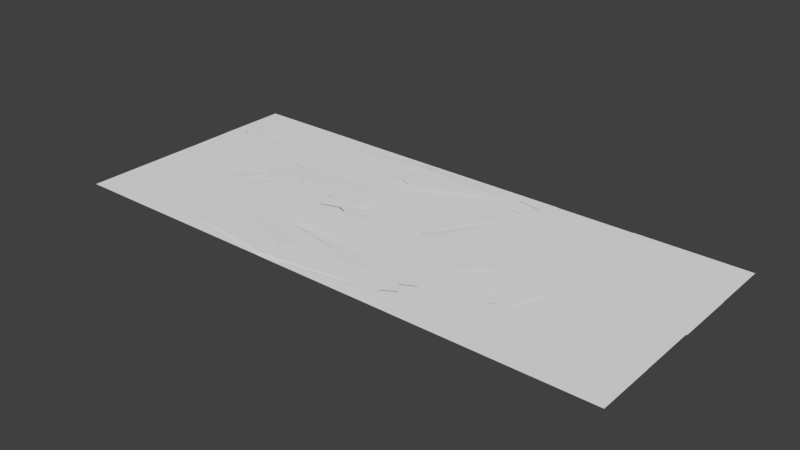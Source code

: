 # Source: humankey_2_pieces.blend  (saved by Blender 2.64.0; exported with 4.5.12 LTS)
import bpy
from mathutils import Matrix  # noqa: F401  (used for matrix-valued properties, if any)

bpy.ops.wm.read_factory_settings(use_empty=True)
scene = bpy.context.scene
scene.name = 'Scene'

# ---- collections
col_collection_1 = bpy.data.collections.new('Collection 1'); scene.collection.children.link(col_collection_1)

# ---- world
world_world = bpy.data.worlds.new('World'); scene.world = world_world
world_world.color = (0.05088, 0.05088, 0.05088)
world_world.use_sun_shadow = False
world_world.sun_shadow_jitter_overblur = 0.0
world_world.cycles.sampling_method = 'MANUAL'
world_world.cycles.sample_map_resolution = 256

# ---- meshes
me_plane_007 = bpy.data.meshes.new('Plane.007')
me_plane_007.from_pydata([(-0.1222, -1.275, -0.009349), (-0.1076, -1.497, -0.009349), (-0.01031, -0.9232, -0.009349), (0.435, -0.3479, -0.006673), (0.2458, -0.5278, -0.00935), (0.05563, -1.531, -0.009349), (0.1949, -1.663, -0.009349), (0.1797, -1.854, -0.009349), (0.1569, -1.589, -0.009349), (-0.01751, -1.523, -0.009349), (0.1106, -1.555, -0.009349), (-0.1281, -1.382, -0.009349), (-0.09005, -1.105, -0.009349), (0.08949, -0.7517, -0.009349), (0.2145, -1.754, -0.009349), (0.1324, -1.954, -0.009349), (0.05909, -2.055, -0.009349), (-0.01595, -2.116, -0.009349), (-0.09133, -2.139, -0.009349), (-0.1634, -2.107, -0.009349), (-0.2027, -2.033, -0.009349), (-0.2376, -1.952, -0.009349), (-0.2501, -1.889, -0.009349), (-0.3071, -1.85, -0.009349), (-0.3921, -1.855, -0.009349), (-0.477, -1.917, -0.009349), (-0.7655, -2.415, -0.009349), (-0.9414, -2.992, -0.01165), (-0.8709, -2.689, -0.009349), (-0.6398, -2.152, -0.009349), (-0.5926, 1.543, 0.005935), (-0.8614, 1.971, 0.005935), (-0.768, 1.753, 0.005935), (-0.9227, 2.33, -0.004015), (-0.4276, 1.43, 0.005935), (-0.3314, 1.441, 0.005935), (-0.2781, 1.506, 0.005935), (-0.2209, 1.654, 0.005935), (-0.1428, 1.709, 0.005935), (-0.04786, 1.642, 0.005935), (0.02523, 1.511, 0.005935), (0.06732, 1.32, 0.005935), (-0.009186, 1.179, 0.005935), (-0.1292, 1.158, 0.005935), (-0.2324, 1.152, 0.005935), (-0.2996, 1.096, 0.005935), (-0.3014, 0.9578, 0.005935), (-0.1941, 0.8425, 0.005935), (-0.07089, 0.804, 0.005935), (0.02062, 0.8793, 0.005935), (0.1526, 0.8915, 0.005935), (0.2687, 0.8024, 0.005935), (0.3332, 0.6679, 0.005935), (0.3185, 0.5222, 0.005935), (0.2398, 0.4683, 0.005935), (0.1321, 0.496, 0.005935), (-0.007643, 0.5046, 0.005935), (0.1459, 0.3446, 0.005935), (0.287, 0.1065, 0.005935), (0.3714, -0.08221, 0.005935), (0.07793, 0.435, 0.005935), (0.2227, 0.2272, 0.005935), (0.3315, 0.01563, 0.005935), (0.411, -0.207, 0.005935), (0.06434, 0.5129, 0.005935), (0.1813, 0.4725, 0.005935), (0.2895, 0.4903, 0.005935), (0.344, 0.5911, 0.005935), (0.3067, 0.7357, 0.005935), (0.215, 0.8519, 0.005935), (0.08665, 0.8949, 0.005935), (-0.02068, 0.8341, 0.005935), (-0.1337, 0.8134, 0.005935), (-0.252, 0.8883, 0.005935), (-0.3116, 1.033, 0.005935), (-0.2672, 1.133, 0.005935), (-0.1775, 1.166, 0.005935), (-0.06727, 1.156, 0.005935), (0.03957, 1.244, 0.005935), (0.05725, 1.413, 0.005935), (-0.005758, 1.579, 0.005935), (-0.09227, 1.688, 0.005935), (-0.1986, 1.702, 0.005935), (-0.1692, 1.711, 0.005935), (-0.2155, 1.681, 0.005935), (-0.2416, 1.577, 0.005935), (-0.2273, 1.615, 0.005935), (-0.3009, 1.47, 0.005935), (-0.3809, 1.421, 0.005935), (-0.5175, 1.477, 0.005935), (-0.6896, 1.636, 0.005935), (-0.8203, 1.857, 0.005935), (-0.9036, 2.151, 0.005934), (1.651, -3.003, -0.01123), (0.5297, -3.003, -0.01123), (0.6917, -3.399, -0.008488), (1.088, -3.563, -0.008488), (1.484, -3.399, -0.008488), (2.509, 2.329, -0.01396), (2.509, -3.002, -0.01396), (0.3348, -0.4334, -0.008011)], [], [(4, 13, 2, 12, 0, 11, 1, 9, 5, 10, 8, 6, 14, 7, 15, 16, 17, 18, 19, 20, 21, 22, 23, 24, 25, 29, 26, 28, 27, 94, 95, 96, 97, 93, 99, 98, 33, 92, 31, 91, 32, 90, 30, 89, 34, 88, 35, 87, 36, 85, 86, 37, 84, 82, 83, 38, 81, 39, 80, 40, 79, 41, 78, 42, 77, 43, 76, 44, 75, 45, 74, 46, 73, 47, 72, 48, 71, 49, 70, 50, 69, 51, 68, 52, 67, 53, 66, 54, 65, 55, 64, 56, 60, 57, 61, 58, 62, 59, 63, 3, 100)])
_uv = me_plane_007.uv_layers.new(name='UVMap')
_uv.uv.foreach_set('vector', [0.8927, 0.8011, 0.8843, 0.7875, 0.8778, 0.7788, 0.871, 0.7718, 0.8646, 0.769, 0.8606, 0.7685, 0.8563, 0.7702, 0.8553, 0.7781, 0.855, 0.7844, 0.8541, 0.7892, 0.8528, 0.7932, 0.8501, 0.7965, 0.8467, 0.7982, 0.8429, 0.7954, 0.8393, 0.7914, 0.8355, 0.7852, 0.8332, 0.7788, 0.8324, 0.7724, 0.8335, 0.7662, 0.8363, 0.7628, 0.8393, 0.7599, 0.8417, 0.7589, 0.8431, 0.7541, 0.843, 0.7468, 0.8407, 0.7392, 0.8319, 0.7248, 0.8221, 0.7137, 0.8118, 0.7045, 0.8005, 0.6982, 0.8, 0.8267, 0.7851, 0.8407, 0.7789, 0.875, 0.785, 0.9095, 0.7998, 0.9241, 0.7998, 0.9984, 0.9998, 0.9986, 0.9999, 0.6996, 0.9931, 0.7012, 0.9864, 0.7049, 0.9821, 0.7085, 0.9782, 0.713, 0.9738, 0.7198, 0.9703, 0.7283, 0.9678, 0.7348, 0.9661, 0.7426, 0.9658, 0.7467, 0.9665, 0.751, 0.9676, 0.7537, 0.969, 0.7557, 0.9716, 0.7589, 0.973, 0.7601, 0.9745, 0.7607, 0.9755, 0.7612, 0.9763, 0.7626, 0.9766, 0.7652, 0.9765, 0.7675, 0.9758, 0.7719, 0.974, 0.7757, 0.9717, 0.7794, 0.9691, 0.7821, 0.9654, 0.7849, 0.9619, 0.7857, 0.9591, 0.7833, 0.9567, 0.7791, 0.9558, 0.7741, 0.9559, 0.7688, 0.9562, 0.7647, 0.9557, 0.7599, 0.955, 0.7568, 0.9536, 0.754, 0.9512, 0.7529, 0.9484, 0.7538, 0.9458, 0.758, 0.9441, 0.763, 0.943, 0.7683, 0.9426, 0.7737, 0.9437, 0.7781, 0.9454, 0.7817, 0.946, 0.7874, 0.9459, 0.7932, 0.9444, 0.7986, 0.9426, 0.8033, 0.94, 0.8066, 0.9375, 0.8089, 0.9346, 0.8098, 0.932, 0.8076, 0.9308, 0.8051, 0.93, 0.8008, 0.9302, 0.7957, 0.931, 0.7914, 0.9317, 0.7854, 0.9314, 0.7793, 0.9288, 0.7867, 0.9254, 0.7926, 0.921, 0.7993, 0.9165, 0.8048, 0.913, 0.8087, 0.9094, 0.8122, 0.9047, 0.8156, 0.8994, 0.8176, 0.8962, 0.8089])
me_plane_007.use_remesh_preserve_volume = False
me_plane_007.use_remesh_preserve_attributes = False
me_plane_007.use_mirror_vertex_groups = False
me_plane_007.update()
me_plane_008 = bpy.data.meshes.new('Plane.008')
me_plane_008.from_pydata([(-0.4502, -2.09, 0.01234), (-0.6295, -2.526, 0.01234), (1.261, -2.174, 0.01234), (-0.3999, -3.445, 0.01234), (1.367, -2.572, 0.01234), (0.9348, -3.645, 0.01234), (-0.9839, -1.458, -0.007588), (1.72, -2.198, -0.007556), (-0.9709, -0.8234, -0.007557), (-1.254, 1.842, -0.007557), (-1.024, 0.5511, -0.007557), (-1.099, -2.056, -0.007556), (1.726, 3.134, -0.007558), (0.7003, 2.737, -0.002082), (0.3043, 2.573, -0.002082), (-0.09172, 2.737, -0.002082), (-0.2538, 3.134, -0.00482), (0.8674, 3.134, -0.00482), (-1.725, 3.144, -0.005242)], [], [(14, 15, 16, 18, 9, 10, 8, 6, 11, 0, 1, 3, 5, 4, 2, 7, 12, 17, 13)])
_uv = me_plane_008.uv_layers.new(name='UVMap')
_uv.uv.foreach_set('vector', [0.7789, 0.875, 0.7851, 0.8407, 0.8, 0.8267, 0.8005, 0.6982, 0.7516, 0.7392, 0.7031, 0.7592, 0.6516, 0.7638, 0.6278, 0.7627, 0.6054, 0.7527, 0.6039, 0.8091, 0.5877, 0.7934, 0.5533, 0.8134, 0.5458, 0.9297, 0.5861, 0.9672, 0.601, 0.958, 0.6001, 0.998, 0.7998, 0.9984, 0.7998, 0.9241, 0.785, 0.9095])
me_plane_008.use_remesh_preserve_volume = False
me_plane_008.use_remesh_preserve_attributes = False
me_plane_008.use_mirror_vertex_groups = False
me_plane_008.update()
me_plane_009 = bpy.data.meshes.new('Plane.009')
me_plane_009.from_pydata([(1.748, -4.175, -0.007119), (-1.13, -2.613, 0.000117), (-1.077, 2.865, -0.00712), (1.742, 2.723, -0.00712), (0.9567, 1.277, 0.01278), (1.389, 2.35, 0.01278), (-0.378, 1.476, 0.01278), (1.283, 2.747, 0.01278), (-0.6076, 2.396, 0.01278), (-0.4283, 2.832, 0.01278), (-1.491, 0.1631, -0.007121), (-1.429, -1.147, -0.007121), (-1.366, 1.533, -0.00712), (-1.271, 2.161, -0.007151), (1.177, -2.538, -0.005384), (0.3382, -2.085, -0.005384), (0.186, -3.324, -0.005384), (-0.6588, -2.868, -0.005384), (1.018, -3.773, -0.005384)], [], [(10, 11, 1, 17, 15, 16, 14, 18, 0, 3, 7, 5, 4, 6, 8, 9, 2, 13, 12)])
_uv = me_plane_009.uv_layers.new(name='UVMap')
_uv.uv.foreach_set('vector', [0.504, 0.7165, 0.4549, 0.7218, 0.3999, 0.7479, 0.3904, 0.789, 0.4198, 0.8759, 0.3733, 0.8626, 0.4028, 0.949, 0.3565, 0.9352, 0.3414, 0.9988, 0.6001, 0.998, 0.601, 0.958, 0.5861, 0.9672, 0.5458, 0.9297, 0.5533, 0.8134, 0.5877, 0.7934, 0.6039, 0.8091, 0.6054, 0.7527, 0.579, 0.7356, 0.5554, 0.7273])
me_plane_009.use_remesh_preserve_volume = False
me_plane_009.use_remesh_preserve_attributes = False
me_plane_009.use_mirror_vertex_groups = False
me_plane_009.update()
me_plane_010 = bpy.data.meshes.new('Plane.010')
me_plane_010.from_pydata([(0.2097, -0.8928, 0.001303), (0.03809, -0.916, 0.001303), (-0.7692, -1.465, 0.001303), (-0.3862, -1.464, 0.001303), (-0.1305, -1.374, 0.001303), (-0.08697, -1.093, 0.001303), (-0.05829, -1.217, 0.001303), (-0.07806, -1.038, 0.001303), (0.1343, -0.8918, 0.001303), (-0.03149, -0.9729, 0.001303), (-0.08313, -1.151, 0.001303), (-0.9749, -1.42, 0.001303), (-0.5775, -1.475, 0.001303), (-0.06977, -1.302, 0.001303), (-0.2253, -1.417, 0.001303), (-1.26, 3.98, 0.003925), (-1.28, -1.342, 0.001492), (1.618, 2.418, -0.003311), (1.611, -1.359, -0.0009944), (0.2416, -0.9076, 0.001303), (0.2896, -0.9409, 0.001303), (0.3192, -0.9918, 0.001303), (0.3421, -1.065, 0.001303), (0.3417, -1.136, 0.001303), (0.3376, -1.195, 0.001303), (0.3418, -1.263, 0.001303), (0.3633, -1.317, 0.001303), (0.4011, -1.39, 0.001303), (0.4862, -1.438, 0.001303), (1.039, -1.468, 0.001303), (1.321, -1.438, 0.001303), (0.7572, -1.476, 0.001303), (1.046, 4.055, -0.001576), (0.2081, 4.508, -0.001576), (0.05591, 3.269, -0.001576), (-0.7889, 3.725, -0.001576), (0.8877, 2.82, -0.001576), (-0.5339, 1.952, -0.003303), (-0.5339, 0.7232, -0.003303), (-0.9466, 2.658, -0.003302), (-0.9466, 0.01764, -0.003303), (0.1036, 1.338, -0.003303), (-1.151, -0.6425, -0.003303), (-1.151, 3.318, -0.003302), (-0.2152, 1.598, -0.003303), (-0.2152, 1.078, -0.003303)], [], [(17, 36, 32, 34, 33, 35, 15, 43, 39, 37, 44, 41, 45, 38, 40, 42, 16, 11, 2, 12, 3, 14, 4, 13, 6, 10, 5, 7, 9, 1, 8, 0, 19, 20, 21, 22, 23, 24, 25, 26, 27, 28, 31, 29, 30, 18)])
_uv = me_plane_010.uv_layers.new(name='UVMap')
_uv.uv.foreach_set('vector', [0.3414, 0.9988, 0.3565, 0.9352, 0.4028, 0.949, 0.3733, 0.8626, 0.4198, 0.8759, 0.3904, 0.789, 0.3999, 0.7479, 0.3751, 0.7575, 0.3504, 0.7753, 0.3239, 0.8113, 0.3106, 0.839, 0.3008, 0.8668, 0.2911, 0.839, 0.2778, 0.8113, 0.2513, 0.7753, 0.2265, 0.7575, 0.2003, 0.7462, 0.1974, 0.7728, 0.1957, 0.7908, 0.1953, 0.8075, 0.1957, 0.8241, 0.1975, 0.8382, 0.1991, 0.8464, 0.2018, 0.8517, 0.205, 0.8527, 0.2075, 0.8506, 0.2096, 0.8502, 0.2117, 0.851, 0.2141, 0.8551, 0.2163, 0.8611, 0.2172, 0.8695, 0.2172, 0.8761, 0.2166, 0.8789, 0.2154, 0.8831, 0.2134, 0.8856, 0.2107, 0.8876, 0.208, 0.8876, 0.2058, 0.8872, 0.2033, 0.8876, 0.2013, 0.8895, 0.1985, 0.8928, 0.1967, 0.9002, 0.1953, 0.9238, 0.1956, 0.9484, 0.1967, 0.973, 0.1997, 0.9983])
me_plane_010.use_remesh_preserve_volume = False
me_plane_010.use_remesh_preserve_attributes = False
me_plane_010.use_mirror_vertex_groups = False
me_plane_010.update()
me_plane_011 = bpy.data.meshes.new('Plane.011')
me_plane_011.from_pydata([(-0.5721, -2.847, -0.002334), (-1.41, -0.5897, -0.0004312), (-0.6203, -3.585, -0.002969), (-1.363, 0.1492, 0.0002031), (-0.7705, -2.109, -0.0017), (-1.175, -1.351, -0.001066), (-0.6493, -2.478, -0.002017), (-1.319, -0.9683, -0.0007484), (-0.7459, -3.955, -0.003286), (-1.225, 0.5095, 0.0005203), (-0.5481, -3.23, -0.002652), (-1.441, -0.2178, -0.0001141), (-0.9629, -1.74, -0.001383), (1.025, 0.7925, 0.0009144), (1.589, 0.8301, 0.0009144), (1.307, 0.8003, 0.0009144), (0.7559, 0.8311, 0.0009144), (0.6769, 0.8817, 0.0009144), (0.6463, 0.9573, 0.0009144), (0.6289, 1.012, 0.0009144), (0.6269, 1.082, 0.0009144), (0.6293, 1.14, 0.0009144), (0.6247, 1.209, 0.0009144), (0.5951, 1.279, 0.0009144), (0.561, 1.329, 0.0009144), (0.5106, 1.361, 0.0009144), (0.4779, 1.376, 0.0009144), (0.3061, 1.352, 0.0009144), (-0.5012, 0.8033, 0.0009144), (-0.1182, 0.8043, 0.0009144), (0.1375, 0.8938, 0.0009144), (0.181, 1.175, 0.0009144), (0.2097, 1.051, 0.0009144), (0.1899, 1.23, 0.0009144), (0.4023, 1.377, 0.0009144), (0.2365, 1.295, 0.0009144), (0.1849, 1.118, 0.0009144), (-0.7069, 0.8484, 0.0009144), (-0.3095, 0.793, 0.0009144), (0.1982, 0.966, 0.0009144), (0.04268, 0.8518, 0.0009144), (-1.012, 0.9266, 0.001103), (-0.9475, -4.412, -0.00365), (1.879, 0.9096, -0.001383), (1.886, -4.411, -0.003697)], [], [(43, 14, 15, 13, 16, 17, 18, 19, 20, 21, 22, 23, 24, 25, 26, 34, 27, 35, 33, 31, 36, 32, 39, 30, 40, 29, 38, 28, 37, 41, 9, 3, 11, 1, 7, 5, 12, 4, 6, 0, 10, 2, 8, 42, 44)])
_uv = me_plane_011.uv_layers.new(name='UVMap')
_uv.uv.foreach_set('vector', [0.1997, 0.9983, 0.1967, 0.973, 0.1956, 0.9484, 0.1953, 0.9238, 0.1967, 0.9002, 0.1985, 0.8928, 0.2013, 0.8895, 0.2033, 0.8876, 0.2058, 0.8872, 0.208, 0.8876, 0.2107, 0.8876, 0.2134, 0.8856, 0.2154, 0.8831, 0.2166, 0.8789, 0.2172, 0.8761, 0.2172, 0.8695, 0.2163, 0.8611, 0.2141, 0.8551, 0.2117, 0.851, 0.2096, 0.8502, 0.2075, 0.8506, 0.205, 0.8527, 0.2018, 0.8517, 0.1991, 0.8464, 0.1975, 0.8382, 0.1957, 0.8241, 0.1953, 0.8075, 0.1957, 0.7908, 0.1974, 0.7728, 0.2003, 0.7462, 0.1847, 0.7276, 0.1711, 0.7156, 0.1574, 0.7088, 0.1434, 0.7115, 0.1292, 0.7195, 0.1149, 0.732, 0.1003, 0.7505, 0.08642, 0.7672, 0.07258, 0.7778, 0.05873, 0.7845, 0.04435, 0.7866, 0.03101, 0.7803, 0.01713, 0.7693, 0.0, 0.7518, 3.493e-05, 0.9988])
me_plane_011.use_remesh_preserve_volume = False
me_plane_011.use_remesh_preserve_attributes = False
me_plane_011.use_mirror_vertex_groups = False
me_plane_011.update()
me_plane_016 = bpy.data.meshes.new('Plane.016')
me_plane_016.from_pydata([(0.4357, 1.807, 0.006987), (0.4064, 1.797, 0.006987), (0.5127, 1.783, 0.006987), (0.5992, 1.675, 0.006987), (0.6622, 1.509, 0.006987), (0.6445, 1.339, 0.006987), (0.5377, 1.252, 0.006987), (0.4275, 1.261, 0.006987), (0.3378, 1.228, 0.006987), (0.2934, 1.128, 0.006987), (0.353, 0.9837, 0.006987), (0.4713, 0.9087, 0.006987), (0.5843, 0.9295, 0.006987), (0.6916, 0.9903, 0.006987), (0.82, 0.9473, 0.006987), (0.9117, 0.8311, 0.006987), (0.9489, 0.6865, 0.006987), (0.8944, 0.5857, 0.006987), (0.7863, 0.5679, 0.006987), (0.6693, 0.6083, 0.006987), (1.016, -0.1116, 0.006987), (0.9364, 0.111, 0.006987), (0.8277, 0.3226, 0.006987), (0.6829, 0.5303, 0.006987), (0.9764, 0.01318, 0.006987), (0.892, 0.2019, 0.006987), (0.7508, 0.44, 0.006987), (0.5973, 0.6, 0.006987), (0.7371, 0.5914, 0.006987), (0.8448, 0.5637, 0.006987), (0.9234, 0.6176, 0.006987), (0.9382, 0.7633, 0.006987), (0.8736, 0.8978, 0.006987), (0.7576, 0.9869, 0.006987), (0.6256, 0.9747, 0.006987), (0.5341, 0.8994, 0.006987), (0.4108, 0.9379, 0.006987), (0.3036, 1.053, 0.006987), (0.3054, 1.191, 0.006987), (0.3726, 1.247, 0.006987), (0.4758, 1.254, 0.006987), (0.5958, 1.274, 0.006987), (0.6723, 1.415, 0.006987), (0.6302, 1.606, 0.006987), (0.5571, 1.737, 0.006987), (0.4622, 1.804, 0.006987), (0.384, 1.749, 0.006987), (0.3268, 1.602, 0.006987), (0.2736, 1.536, 0.006987), (0.1774, 1.525, 0.006987), (-0.3177, 2.425, -0.002963), (-0.163, 1.849, 0.006987), (-0.2564, 2.066, 0.006987), (0.01238, 1.638, 0.006987), (-0.0348, -2.056, -0.008297), (-0.266, -2.593, -0.008297), (-0.3364, -2.896, -0.0106), (-0.1605, -2.32, -0.008297), (0.128, -1.822, -0.008297), (0.2129, -1.759, -0.008297), (0.2979, -1.755, -0.008297), (0.3549, -1.794, -0.008297), (0.3673, -1.856, -0.008297), (0.4023, -1.937, -0.008297), (0.4416, -2.012, -0.008297), (0.5137, -2.044, -0.008297), (0.589, -2.02, -0.008297), (0.6641, -1.96, -0.008297), (0.7374, -1.858, -0.008297), (0.8195, -1.658, -0.008297), (0.6945, -0.6563, -0.008297), (0.5149, -1.009, -0.008297), (0.4769, -1.287, -0.008297), (0.7156, -1.46, -0.008297), (0.5875, -1.427, -0.008297), (0.7619, -1.494, -0.008297), (0.7847, -1.759, -0.008297), (0.7999, -1.567, -0.008297), (0.6606, -1.436, -0.008297), (0.8508, -0.4324, -0.008298), (1.04, -0.2525, -0.005621), (0.5947, -0.8278, -0.008297), (0.4974, -1.402, -0.008297), (0.4828, -1.18, -0.008297), (-2.617, -2.911, -0.0006449), (0.3895, 1.776, 0.006987), (0.3634, 1.673, 0.006987), (0.3777, 1.71, 0.006987), (0.3041, 1.566, 0.006987), (0.2241, 1.517, 0.006987), (0.0875, 1.572, 0.006987), (-0.08457, 1.732, 0.006987), (-0.2153, 1.952, 0.006987), (-0.2987, 2.246, 0.006986), (-2.613, 2.425, -0.01291), (-3.35, -0.8617, -0.01291), (-3.35, 0.3795, -0.01291), (-2.934, -1.574, -0.01291), (-2.934, 1.092, -0.01291), (-3.994, -0.2411, -0.01291), (-2.727, 1.758, -0.01291), (-2.727, -2.24, -0.01291), (-3.672, -0.5036, -0.01291), (-3.672, 0.02142, -0.01291), (0.9398, -0.338, -0.006959), (-1.762, -2.906, -0.004377), (-0.9066, -2.9, -0.008108), (-2.047, -2.908, -0.003133), (-1.192, -2.902, -0.006864), (-1.762, -2.258, -0.004377), (-2.047, -2.26, -0.003133), (-0.9066, -3.607, -0.008108), (-1.192, -3.609, -0.006864)], [], [(70, 79, 104, 80, 20, 24, 21, 25, 22, 26, 23, 27, 19, 28, 18, 29, 17, 30, 16, 31, 15, 32, 14, 33, 13, 34, 12, 35, 11, 36, 10, 37, 9, 38, 8, 39, 7, 40, 6, 41, 5, 42, 4, 43, 3, 44, 2, 45, 0, 1, 85, 46, 87, 86, 47, 88, 48, 89, 49, 90, 53, 91, 51, 92, 52, 93, 50, 94, 100, 98, 96, 103, 99, 102, 95, 97, 101, 84, 107, 110, 109, 105, 108, 112, 111, 106, 56, 55, 57, 54, 58, 59, 60, 61, 62, 63, 64, 65, 66, 67, 68, 76, 69, 77, 75, 73, 78, 74, 82, 72, 83, 71, 81)])
_uv = me_plane_016.uv_layers.new(name='UVMap')
_uv.uv.foreach_set('vector', [0.8843, 0.7875, 0.8927, 0.8011, 0.8962, 0.8089, 0.8994, 0.8176, 0.9047, 0.8156, 0.9094, 0.8122, 0.913, 0.8087, 0.9165, 0.8048, 0.921, 0.7993, 0.9254, 0.7926, 0.9288, 0.7867, 0.9314, 0.7793, 0.9317, 0.7854, 0.931, 0.7914, 0.9302, 0.7957, 0.93, 0.8008, 0.9308, 0.8051, 0.932, 0.8076, 0.9346, 0.8098, 0.9375, 0.8089, 0.94, 0.8066, 0.9426, 0.8033, 0.9444, 0.7986, 0.9459, 0.7932, 0.946, 0.7874, 0.9454, 0.7817, 0.9437, 0.7781, 0.9426, 0.7737, 0.943, 0.7683, 0.9441, 0.763, 0.9458, 0.758, 0.9484, 0.7538, 0.9512, 0.7529, 0.9536, 0.754, 0.955, 0.7568, 0.9557, 0.7599, 0.9562, 0.7647, 0.9559, 0.7688, 0.9558, 0.7741, 0.9567, 0.7791, 0.9591, 0.7833, 0.9619, 0.7857, 0.9654, 0.7849, 0.9691, 0.7821, 0.9717, 0.7794, 0.974, 0.7757, 0.9758, 0.7719, 0.9765, 0.7675, 0.9766, 0.7652, 0.9763, 0.7626, 0.9755, 0.7612, 0.9745, 0.7607, 0.973, 0.7601, 0.9716, 0.7589, 0.969, 0.7557, 0.9676, 0.7537, 0.9665, 0.751, 0.9658, 0.7467, 0.9661, 0.7426, 0.9678, 0.7348, 0.9703, 0.7283, 0.9738, 0.7198, 0.9782, 0.713, 0.9821, 0.7085, 0.9864, 0.7049, 0.9931, 0.7012, 0.9999, 0.6996, 0.9999, 0.4997, 0.9749, 0.4897, 0.9499, 0.4717, 0.9233, 0.4354, 0.9098, 0.4074, 0.9, 0.3793, 0.8902, 0.4074, 0.8767, 0.4354, 0.85, 0.4716, 0.8251, 0.4896, 0.7999, 0.4992, 0.8, 0.549, 0.8244, 0.549, 0.8244, 0.5739, 0.8001, 0.5739, 0.8002, 0.6236, 0.7737, 0.6236, 0.7738, 0.6485, 0.8003, 0.6485, 0.8005, 0.6982, 0.8118, 0.7045, 0.8221, 0.7137, 0.8319, 0.7248, 0.8407, 0.7392, 0.843, 0.7468, 0.8431, 0.7541, 0.8417, 0.7589, 0.8393, 0.7599, 0.8363, 0.7628, 0.8335, 0.7662, 0.8324, 0.7724, 0.8332, 0.7788, 0.8355, 0.7852, 0.8393, 0.7914, 0.8429, 0.7954, 0.8467, 0.7982, 0.8501, 0.7965, 0.8528, 0.7932, 0.8541, 0.7892, 0.855, 0.7844, 0.8553, 0.7781, 0.8563, 0.7702, 0.8606, 0.7685, 0.8646, 0.769, 0.871, 0.7718, 0.8778, 0.7788])
me_plane_016.use_remesh_preserve_volume = False
me_plane_016.use_remesh_preserve_attributes = False
me_plane_016.use_mirror_vertex_groups = False
me_plane_016.update()
me_plane_015 = bpy.data.meshes.new('Plane.015')
me_plane_015.from_pydata([(1.07, 2.018, -0.01069), (-0.06987, 3.366, -0.00571), (0.2152, 3.368, -0.006954), (0.7854, 2.723, -0.009442), (-0.06987, 2.718, -0.00571), (1.07, 2.725, -0.01069), (0.2152, 2.72, -0.006954), (-0.4521, -3.119, -0.01549), (0.2654, -3.563, -0.01548), (2.382, -1.874, -0.01552), (1.975, -2.888, -0.01552), (1.285, -3.474, -0.0155), (-0.1383, -3.384, -0.01549), (1.623, -3.216, -0.01552), (0.8169, -3.57, -0.01548), (2.395, -1.239, -0.01549), (2.112, 1.427, -0.01549), (2.342, 0.1359, -0.01549), (2.267, -2.472, -0.01549), (1.641, 2.729, -0.01317), (-0.7577, 2.412, 0.00441), (-0.8629, 1.876, 0.004411), (-0.833, 1.42, 0.004411), (-0.6881, 1.027, 0.004411), (-0.5155, 0.8292, 0.004411), (-0.3488, 0.842, 0.004411), (-0.1151, 1.012, 0.004411), (-0.1679, 0.9645, 0.004411), (-0.04255, 1.109, 0.004411), (0.05533, 1.119, 0.004411), (0.0008979, 1.128, 0.004411), (0.1592, 1.02, 0.004411), (0.209, 0.7774, 0.004411), (0.175, 0.4621, 0.004411), (0.01003, 0.207, 0.004411), (-0.2306, 0.1541, 0.004411), (-0.3981, 0.2586, 0.004411), (-0.5677, 0.278, 0.004411), (-0.719, 0.1552, 0.004411), (-0.741, -0.1232, 0.004411), (-0.6133, -0.3379, 0.004411), (-0.4168, -0.3962, 0.004411), (-0.1969, -0.3862, 0.004411), (-0.0275, -0.5583, 0.004411), (0.02457, -0.8171, 0.004411), (-0.03295, -1.077, 0.004411), (-0.2011, -1.194, 0.004411), (-0.3876, -1.135, 0.004411), (-0.541, -0.9758, 0.004411), (-0.5711, -2.401, 0.004412), (-0.5177, -1.983, 0.004411), (-0.5199, -1.558, 0.004411), (-0.5824, -1.111, 0.004411), (-0.6288, -2.622, -0.005538), (-0.5332, -2.171, 0.004412), (-0.5151, -1.802, 0.004411), (-0.5473, -1.309, 0.004411), (-0.6622, -0.931, 0.004411), (-0.4469, -1.058, 0.004411), (-0.298, -1.189, 0.004411), (-0.1292, -1.166, 0.004411), (0.01193, -0.9465, 0.004411), (0.01795, -0.6803, 0.004411), (-0.09469, -0.4449, 0.004411), (-0.3145, -0.3576, 0.004411), (-0.521, -0.4036, 0.004411), (-0.686, -0.2427, 0.004411), (-0.7635, 0.02728, 0.004411), (-0.6492, 0.2455, 0.004411), (-0.4971, 0.28, 0.004411), (-0.3273, 0.2075, 0.004411), (-0.1199, 0.1433, 0.004411), (0.1155, 0.3053, 0.004411), (0.2027, 0.6429, 0.004411), (0.1926, 0.9111, 0.004411), (0.09543, 1.094, 0.004411), (-0.07307, 1.07, 0.004411), (-0.2834, 0.8812, 0.004411), (-0.4209, 0.8202, 0.004411), (-0.5829, 0.8803, 0.004411), (-0.64, 2.714, -0.003223), (-0.8631, 1.67, 0.004411), (-0.8359, 2.091, 0.004411), (-0.7544, 1.193, 0.004411), (0.7854, 2.017, -0.009442)], [], [(81, 22, 83, 23, 79, 24, 78, 25, 77, 27, 26, 76, 28, 30, 29, 75, 31, 74, 32, 73, 33, 72, 34, 71, 35, 70, 36, 69, 37, 68, 38, 67, 39, 66, 40, 65, 41, 64, 42, 63, 43, 62, 44, 61, 45, 60, 46, 59, 47, 58, 48, 57, 52, 56, 51, 55, 50, 54, 49, 53, 7, 12, 8, 14, 11, 13, 10, 18, 9, 15, 17, 16, 19, 5, 0, 84, 3, 6, 2, 1, 4, 80, 20, 82, 21)])
_uv = me_plane_015.uv_layers.new(name='UVMap')
_uv.uv.foreach_set('vector', [0.7607, 0.4798, 0.7514, 0.4825, 0.7428, 0.4893, 0.7366, 0.4951, 0.7311, 0.5043, 0.7292, 0.5102, 0.7288, 0.5184, 0.7297, 0.5247, 0.7311, 0.5304, 0.7343, 0.5405, 0.736, 0.5451, 0.7382, 0.5488, 0.7397, 0.5514, 0.7404, 0.5552, 0.7401, 0.56, 0.7391, 0.5635, 0.7363, 0.569, 0.7322, 0.5719, 0.7272, 0.5734, 0.7222, 0.5728, 0.7154, 0.5704, 0.7095, 0.5652, 0.7058, 0.556, 0.7035, 0.5447, 0.7039, 0.5351, 0.7059, 0.5266, 0.7078, 0.5205, 0.7086, 0.5118, 0.7085, 0.5057, 0.7073, 0.4986, 0.7039, 0.4925, 0.6991, 0.4886, 0.6935, 0.4906, 0.689, 0.4954, 0.6854, 0.5017, 0.683, 0.5097, 0.6832, 0.5188, 0.6847, 0.5277, 0.6836, 0.538, 0.6814, 0.5469, 0.6771, 0.5527, 0.6726, 0.5567, 0.6674, 0.5572, 0.6626, 0.5561, 0.6577, 0.5522, 0.6543, 0.5438, 0.6533, 0.5376, 0.6535, 0.5291, 0.6555, 0.5213, 0.6584, 0.5161, 0.6615, 0.5079, 0.6632, 0.4974, 0.6564, 0.5043, 0.649, 0.5074, 0.6396, 0.5098, 0.6305, 0.5102, 0.6237, 0.51, 0.6167, 0.5086, 0.608, 0.5053, 0.5997, 0.5003, 0.5811, 0.5157, 0.5711, 0.543, 0.5645, 0.5782, 0.5642, 0.6262, 0.5678, 0.667, 0.5774, 0.6964, 0.5898, 0.7272, 0.6054, 0.7527, 0.6278, 0.7627, 0.6516, 0.7638, 0.7031, 0.7592, 0.7516, 0.7392, 0.8005, 0.6982, 0.8003, 0.6485, 0.7738, 0.6485, 0.7737, 0.6236, 0.8002, 0.6236, 0.8001, 0.5739, 0.8244, 0.5739, 0.8244, 0.549, 0.8, 0.549, 0.7999, 0.4992, 0.7886, 0.489, 0.7765, 0.4822, 0.7685, 0.4798])
me_plane_015.use_remesh_preserve_volume = False
me_plane_015.use_remesh_preserve_attributes = False
me_plane_015.use_mirror_vertex_groups = False
me_plane_015.update()
me_plane_014 = bpy.data.meshes.new('Plane.014')
me_plane_014.from_pydata([(2.155, 1.327, -0.003725), (2.06, 0.699, -0.003694), (1.996, -1.981, -0.003694), (1.935, -0.6709, -0.003694), (-0.7947, 1.281, 0.002223), (-0.6177, 1.685, 0.004881), (-0.7123, 1.472, 0.003537), (-0.3698, 1.384, -0.003692), (0.3476, 0.94, -0.00369), (2.057, 1.615, -0.003729), (1.367, 1.029, -0.003709), (-0.05599, 1.118, -0.003691), (1.705, 1.286, -0.003728), (0.8992, 0.9328, -0.003689), (2.349, 2.031, -0.003693), (-0.5544, -1.902, -0.003692), (2.296, -3.447, 0.003544), (-0.5466, 1.881, 0.006256), (-0.721, -0.9477, 0.0009215), (-0.6659, -1.494, 0.0009215), (-0.5907, -1.766, 0.0009382), (-0.7042, -1.221, 0.0009215), (-0.6944, -0.6805, 0.0009215), (-0.6532, -0.5906, 0.0009215), (-0.5852, -0.5484, 0.0009215), (-0.5208, -0.5542, 0.0009215), (-0.482, -0.5999, 0.0009215), (-0.4164, -0.6504, 0.0009215), (-0.35, -0.694, 0.0009215), (-0.2764, -0.687, 0.0009215), (-0.2251, -0.6336, 0.0009215), (-0.191, -0.5498, 0.0009215), (-0.1773, -0.4327, 0.0009215), (-0.201, -0.231, 0.0009215), (-0.8252, 0.5396, 0.0009215), (-0.7471, 0.1629, 0.0009215), (-0.6517, -0.08244, 0.0009215), (-0.3769, -0.1154, 0.0009215), (-0.4968, -0.1474, 0.0009215), (-0.3233, -0.1223, 0.0009215), (-0.1837, -0.3296, 0.0009215), (-0.2586, -0.1653, 0.0009215), (-0.4329, -0.1211, 0.0009215), (-0.8488, 0.7639, 0.0009215), (-0.8435, 1.034, 0.0009382), (-0.7939, 0.3445, 0.0009215), (-0.5825, -0.1672, 0.0009215), (-0.6957, 0.008271, 0.0009215)], [], [(43, 34, 45, 35, 47, 36, 46, 38, 42, 37, 39, 41, 33, 40, 32, 31, 30, 29, 28, 27, 26, 25, 24, 23, 22, 18, 21, 19, 20, 15, 16, 2, 3, 1, 0, 14, 9, 12, 10, 13, 8, 11, 7, 17, 5, 6, 4, 44)])
_uv = me_plane_014.uv_layers.new(name='UVMap')
_uv.uv.foreach_set('vector', [0.5579, 0.4739, 0.5494, 0.476, 0.5421, 0.4787, 0.5353, 0.4828, 0.5295, 0.4873, 0.5261, 0.4911, 0.5229, 0.4971, 0.5237, 0.5046, 0.5247, 0.5102, 0.5249, 0.515, 0.5246, 0.5197, 0.523, 0.5253, 0.5205, 0.5304, 0.5168, 0.5319, 0.513, 0.5324, 0.5086, 0.5312, 0.5054, 0.5283, 0.5034, 0.5238, 0.5032, 0.5174, 0.5048, 0.5116, 0.5067, 0.5059, 0.5084, 0.5025, 0.5086, 0.4969, 0.5071, 0.491, 0.5037, 0.4874, 0.4937, 0.4851, 0.4834, 0.4865, 0.4732, 0.4899, 0.463, 0.4964, 0.4579, 0.4996, 0.3999, 0.7479, 0.4549, 0.7218, 0.504, 0.7165, 0.5554, 0.7273, 0.579, 0.7356, 0.6054, 0.7527, 0.5898, 0.7272, 0.5774, 0.6964, 0.5678, 0.667, 0.5642, 0.6262, 0.5645, 0.5782, 0.5711, 0.543, 0.5811, 0.5157, 0.5997, 0.5003, 0.5924, 0.4941, 0.5844, 0.4858, 0.5772, 0.4786, 0.568, 0.4744])
me_plane_014.use_remesh_preserve_volume = False
me_plane_014.use_remesh_preserve_attributes = False
me_plane_014.use_mirror_vertex_groups = False
me_plane_014.update()
me_plane_013 = bpy.data.meshes.new('Plane.013')
me_plane_013.from_pydata([(-1.035, 0.136, 0.004982), (-0.8, 0.004611, 0.004982), (-0.5098, -0.05389, 0.004982), (-0.3119, -0.3528, 0.004982), (-0.2808, -0.735, 0.004982), (-0.4275, -1.047, 0.004982), (-0.6993, -1.12, 0.004982), (-0.9387, -0.9713, 0.004982), (-1.139, -0.6003, 0.004982), (-1.56, -2.489, 0.004982), (-1.375, -1.974, 0.004982), (-1.259, -1.436, 0.004982), (-1.227, -0.7854, 0.004982), (-1.448, -2.208, 0.004982), (-1.321, -1.746, 0.004982), (-1.219, -1.118, 0.004982), (-1.308, -0.4488, 0.004982), (-1.007, -0.8198, 0.004982), (-0.8319, -1.075, 0.004982), (-0.5903, -1.117, 0.004982), (-0.3265, -0.9023, 0.004982), (-0.2682, -0.5415, 0.004982), (-0.3852, -0.1691, 0.004982), (-0.658, 0.02315, 0.004982), (-0.9362, 0.02683, 0.004982), (-1.101, 0.279, 0.004982), (-1.108, 0.6479, 0.004982), (-0.9153, 0.8878, 0.004982), (-0.7149, 0.8862, 0.004982), (-0.5186, 0.7455, 0.004982), (-0.2615, 0.5935, 0.004982), (0.1033, 0.701, 0.004982), (0.2836, 0.9925, 0.004982), (0.2963, 1.191, 0.004982), (0.1785, 1.372, 0.004982), (-0.1207, 1.435, 0.004982), (-0.4344, 1.441, 0.004982), (-0.5656, 1.49, 0.004982), (-0.6724, 1.65, 0.004982), (-0.7916, 2.766, 0.004982), (-0.6445, 3.314, 0.004982), (-0.7838, 2.114, 0.004982), (-0.2031, 4.072, -0.01492), (2.647, 2.526, -0.00768), (-1.66, -2.781, -0.009826), (2.627, -2.795, -0.01011), (-1.128, 0.4489, 0.004982), (-1.021, 0.7956, 0.004982), (-0.8064, 0.9045, 0.004982), (-0.5948, 0.8308, 0.004982), (-0.4061, 0.6458, 0.004982), (-0.06636, 0.6225, 0.004982), (0.2203, 0.8493, 0.004982), (0.305, 1.089, 0.004982), (0.2632, 1.289, 0.004982), (0.02423, 1.45, 0.004982), (0.1168, 1.414, 0.004982), (-0.05729, 1.455, 0.004982), (-0.2866, 1.411, 0.004982), (-0.202, 1.41, 0.004982), (-0.5025, 1.459, 0.004982), (-0.6338, 1.557, 0.004982), (-0.747, 1.883, 0.004982), (-0.8199, 2.426, 0.004982), (-0.7371, 3.042, 0.004982), (-0.4517, 3.683, 0.004982), (0.9556, -3.362, -0.01469), (-0.02716, -3.362, -0.01469), (1.52, -3.032, -0.01469), (-0.5912, -3.032, -0.01469), (0.4642, -3.872, -0.01469), (-1.119, -2.869, -0.01469), (2.047, -2.869, -0.01469), (0.6721, -3.617, -0.01469), (0.2564, -3.617, -0.01469), (3.373, 0.4991, -0.01491), (3.373, -0.7302, -0.01491), (2.961, 1.205, -0.01491), (2.961, -1.436, -0.01491), (4.011, -0.1155, -0.01491), (2.756, -2.096, -0.01491), (2.756, 1.865, -0.01491), (3.692, 0.1445, -0.01491), (3.692, -0.3756, -0.01491)], [], [(68, 72, 45, 80, 78, 76, 83, 79, 82, 75, 77, 81, 43, 42, 65, 40, 64, 39, 63, 41, 62, 38, 61, 37, 60, 36, 58, 59, 35, 57, 55, 56, 34, 54, 33, 53, 32, 52, 31, 51, 30, 50, 29, 49, 28, 48, 27, 47, 26, 46, 25, 0, 24, 1, 23, 2, 22, 3, 21, 4, 20, 5, 19, 6, 18, 7, 17, 8, 16, 12, 15, 11, 14, 10, 13, 9, 44, 71, 69, 67, 74, 70, 73, 66)])
_uv = me_plane_013.uv_layers.new(name='UVMap')
_uv.uv.foreach_set('vector', [0.1914, 0.6497, 0.1975, 0.6957, 0.2003, 0.7462, 0.2265, 0.7575, 0.2513, 0.7753, 0.2778, 0.8113, 0.2911, 0.839, 0.3008, 0.8668, 0.3106, 0.839, 0.3239, 0.8113, 0.3504, 0.7753, 0.3751, 0.7575, 0.3999, 0.7479, 0.4579, 0.4996, 0.4433, 0.4779, 0.4294, 0.4611, 0.4192, 0.4531, 0.4089, 0.4483, 0.3961, 0.4458, 0.3845, 0.449, 0.3758, 0.4522, 0.367, 0.4587, 0.3636, 0.4621, 0.3611, 0.468, 0.3599, 0.4735, 0.3592, 0.4794, 0.3581, 0.4923, 0.358, 0.4997, 0.359, 0.5067, 0.3597, 0.5123, 0.3595, 0.5194, 0.3582, 0.5274, 0.3566, 0.5328, 0.3535, 0.5402, 0.3498, 0.5431, 0.346, 0.5438, 0.3424, 0.542, 0.337, 0.5364, 0.3315, 0.5262, 0.3285, 0.5115, 0.3274, 0.4945, 0.3294, 0.4819, 0.3331, 0.472, 0.3363, 0.4654, 0.3384, 0.4549, 0.3391, 0.447, 0.3385, 0.4375, 0.335, 0.4283, 0.3295, 0.4207, 0.322, 0.4189, 0.3156, 0.4213, 0.3103, 0.427, 0.3062, 0.4356, 0.3053, 0.4475, 0.306, 0.4599, 0.3031, 0.4728, 0.2988, 0.4837, 0.2919, 0.49, 0.2849, 0.4938, 0.2776, 0.4927, 0.2713, 0.4888, 0.2659, 0.48, 0.2633, 0.4658, 0.2632, 0.4563, 0.2649, 0.4447, 0.2687, 0.4354, 0.2744, 0.4295, 0.2827, 0.418, 0.2883, 0.4033, 0.2757, 0.4103, 0.2633, 0.4109, 0.2513, 0.4075, 0.2397, 0.402, 0.2311, 0.3973, 0.2224, 0.391, 0.2118, 0.3812, 0.2009, 0.3725, 0.1976, 0.4197, 0.1914, 0.4657, 0.179, 0.5148, 0.1695, 0.5395, 0.1599, 0.5576, 0.1695, 0.5758, 0.179, 0.6005])
me_plane_013.use_remesh_preserve_volume = False
me_plane_013.use_remesh_preserve_attributes = False
me_plane_013.use_mirror_vertex_groups = False
me_plane_013.update()
me_plane_012 = bpy.data.meshes.new('Plane.012')
me_plane_012.from_pydata([(-1.364, 1.086, -0.001391), (-0.9487, 1.086, -0.001391), (0.4266, 1.834, -0.00139), (-2.74, 1.834, -0.001391), (-1.157, 0.8307, -0.001391), (-2.212, 1.67, -0.001391), (-0.1011, 1.67, -0.00139), (-1.648, 1.34, -0.001391), (-0.6652, 1.34, -0.001391), (1.446, -1.866, -0.0002551), (0.6086, 0.3913, 0.001648), (1.398, -2.604, -0.0008894), (0.6556, 1.13, 0.002282), (1.248, -1.128, 0.0003793), (0.8434, -0.3699, 0.001014), (1.369, -1.497, 6.211e-05), (0.6997, 0.01266, 0.001331), (1.272, -2.974, -0.001207), (0.793, 1.49, 0.0026), (1.47, -2.249, -0.0005722), (0.5774, 0.7631, 0.001965), (1.056, -0.7591, 0.0006965), (-3.281, 1.922, 0.003469), (1.006, 1.908, 0.003182), (1.071, -3.431, -0.001571), (-1.824, -3.43, -0.001618)], [], [(24, 17, 11, 19, 9, 15, 13, 21, 14, 16, 10, 20, 12, 18, 23, 2, 6, 8, 1, 4, 0, 7, 5, 3, 22, 25)])
_uv = me_plane_012.uv_layers.new(name='UVMap')
_uv.uv.foreach_set('vector', [0.0, 0.7518, 0.01713, 0.7693, 0.03101, 0.7803, 0.04435, 0.7866, 0.05873, 0.7845, 0.07258, 0.7778, 0.08642, 0.7672, 0.1003, 0.7505, 0.1149, 0.732, 0.1292, 0.7195, 0.1434, 0.7115, 0.1574, 0.7088, 0.1711, 0.7156, 0.1847, 0.7276, 0.2003, 0.7462, 0.1975, 0.6957, 0.1914, 0.6497, 0.179, 0.6005, 0.1695, 0.5758, 0.1599, 0.5576, 0.1695, 0.5395, 0.179, 0.5148, 0.1914, 0.4657, 0.1976, 0.4197, 0.2009, 0.3725, 8.672e-05, 0.4994])
me_plane_012.use_remesh_preserve_volume = False
me_plane_012.use_remesh_preserve_attributes = False
me_plane_012.use_mirror_vertex_groups = False
me_plane_012.update()
me_plane_017 = bpy.data.meshes.new('Plane.017')
me_plane_017.from_pydata([(-0.9772, -1.353, 0.0006727), (-0.9204, -0.7692, 0.0006728), (-0.9642, -1.063, 0.0006727), (-0.4876, 3.441, -0.002952), (-0.5069, 2.776, -0.0006601), (-0.5179, 3.112, -0.001861), (0.8569, 1.314, -0.003961), (0.8569, 0.7894, -0.003961), (1.802, -0.9475, -0.003961), (1.802, 3.051, -0.003962), (0.5351, 1.052, -0.003961), (1.595, 2.385, -0.003962), (1.595, -0.281, -0.003961), (1.179, 1.672, -0.003961), (1.179, 0.4313, -0.003961), (1.916, 3.718, -0.003962), (-0.3544, 3.718, -0.003962), (-0.108, -1.5, 0.0006555), (-0.672, -1.538, 0.0006555), (-0.9547, -1.606, 0.0006726), (-0.3899, -1.508, 0.0006555), (0.1659, -1.537, 0.0006555), (0.257, -1.583, 0.0006555), (0.298, -1.654, 0.0006555), (0.2898, -1.72, 0.0006555), (0.2414, -1.758, 0.0006555), (0.1872, -1.824, 0.0006555), (0.1401, -1.891, 0.0006555), (0.1447, -1.967, 0.0006555), (0.1978, -2.021, 0.0006555), (0.2829, -2.059, 0.0006555), (0.4028, -2.078, 0.0006555), (0.6112, -2.06, 0.0006555), (1.418, -1.511, 0.0006555), (1.035, -1.512, 0.0006555), (0.7797, -1.602, 0.0006555), (0.7362, -1.883, 0.0006555), (0.7075, -1.759, 0.0006555), (0.7273, -1.938, 0.0006555), (0.5091, -2.075, 0.0006555), (0.6807, -2.003, 0.0006555), (0.7324, -1.826, 0.0006555), (1.624, -1.556, 0.0006555), (1.227, -1.501, 0.0006555), (0.6901, -1.67, 0.0006555), (0.8746, -1.56, 0.0006555), (1.912, -1.618, 0.008306), (-0.4663, 1.543, 0.0006555), (-0.4437, 2.108, 0.0006555), (-0.473, 2.396, 0.0006726), (-0.4413, 1.824, 0.0006555), (-0.5344, 1.275, 0.0006555), (-0.5902, 1.19, 0.0006555), (-0.6658, 1.158, 0.0006555), (-0.7305, 1.174, 0.0006555), (-0.7629, 1.226, 0.0006555), (-0.8219, 1.288, 0.0006555), (-0.8828, 1.342, 0.0006555), (-0.9588, 1.346, 0.0006555), (-1.019, 1.3, 0.0006555), (-1.067, 1.22, 0.0006555), (-1.099, 1.103, 0.0006555), (-1.106, 0.8938, 0.0006555), (-0.6537, 0.0284, 0.0006555), (-0.6104, 0.4089, 0.0006555), (-0.6697, 0.6733, 0.0006555), (-0.9444, 0.7491, 0.0006555), (-0.8174, 0.7632, 0.0006555), (-0.9978, 0.7643, 0.0006555), (-1.108, 0.9968, 0.0006555), (-1.057, 0.8181, 0.0006555), (-0.8866, 0.7462, 0.0006555), (-0.7223, -0.1707, 0.0006555), (-0.8191, -0.4556, 0.0006726), (-0.6213, 0.2175, 0.0006555), (-0.7271, 0.7702, 0.0006555), (-0.6389, 0.5742, 0.0006555)], [], [(63, 72, 73, 1, 2, 0, 19, 18, 20, 17, 21, 22, 23, 24, 25, 26, 27, 28, 29, 30, 31, 39, 32, 40, 38, 36, 41, 37, 44, 35, 45, 34, 43, 33, 42, 46, 8, 12, 14, 7, 10, 6, 13, 11, 9, 15, 16, 3, 5, 4, 49, 48, 50, 47, 51, 52, 53, 54, 55, 56, 57, 58, 59, 60, 61, 69, 62, 70, 68, 66, 71, 67, 75, 65, 76, 64, 74)])
_uv = me_plane_017.uv_layers.new(name='UVMap')
_uv.uv.foreach_set('vector', [0.8616, 0.2758, 0.8542, 0.2698, 0.8435, 0.2613, 0.8317, 0.2525, 0.8207, 0.2487, 0.8098, 0.2476, 0.8003, 0.2495, 0.8029, 0.2741, 0.804, 0.2987, 0.8043, 0.3232, 0.8029, 0.347, 0.8012, 0.355, 0.7985, 0.3586, 0.7961, 0.3579, 0.7946, 0.3536, 0.7922, 0.3489, 0.7897, 0.3448, 0.7868, 0.3452, 0.7848, 0.3499, 0.7833, 0.3573, 0.7827, 0.3677, 0.7828, 0.377, 0.7833, 0.3859, 0.7855, 0.3919, 0.7879, 0.396, 0.79, 0.3967, 0.7921, 0.3964, 0.7946, 0.3942, 0.798, 0.3927, 0.8005, 0.4004, 0.8021, 0.4087, 0.8039, 0.4227, 0.8043, 0.4393, 0.8039, 0.4562, 0.8022, 0.4741, 0.7999, 0.4992, 0.8251, 0.4896, 0.85, 0.4716, 0.8767, 0.4354, 0.8902, 0.4074, 0.9, 0.3793, 0.9098, 0.4074, 0.9233, 0.4354, 0.9499, 0.4717, 0.9749, 0.4897, 0.9999, 0.4997, 1.0, 0.302, 0.9896, 0.2904, 0.9773, 0.2877, 0.9647, 0.2887, 0.9504, 0.2916, 0.9396, 0.2941, 0.929, 0.2943, 0.9184, 0.2921, 0.9084, 0.2862, 0.9052, 0.2813, 0.904, 0.2747, 0.9046, 0.2691, 0.9065, 0.2663, 0.9088, 0.2611, 0.9109, 0.2558, 0.9111, 0.2492, 0.9093, 0.244, 0.9063, 0.2398, 0.9019, 0.237, 0.8979, 0.2362, 0.8941, 0.2364, 0.8912, 0.2406, 0.8892, 0.2458, 0.8887, 0.2505, 0.8885, 0.2555, 0.8892, 0.2615, 0.8894, 0.2694, 0.8858, 0.2744, 0.8821, 0.2771, 0.8759, 0.2796, 0.8687, 0.2786])
me_plane_017.use_remesh_preserve_volume = False
me_plane_017.use_remesh_preserve_attributes = False
me_plane_017.use_mirror_vertex_groups = False
me_plane_017.update()
me_plane_018 = bpy.data.meshes.new('Plane.018')
me_plane_018.from_pydata([(0.05737, -3.209, 0.005781), (0.2177, -2.766, 0.005781), (-1.656, -3.199, 0.005781), (-0.05145, -1.857, 0.005781), (-1.779, -2.806, 0.005781), (-1.394, -1.716, 0.005781), (-2.652, -2.113, -0.008644), (-2.816, -1.717, -0.008644), (-2.652, -1.321, -0.008644), (-2.256, -1.159, -0.01138), (-2.256, -2.28, -0.01138), (-2.641, 0.1524, -0.008644), (-2.805, 0.5485, -0.008644), (-2.641, 0.9445, -0.008644), (-2.245, 1.107, -0.01138), (-2.245, -0.01459, -0.01138), (-2.258, -3.18, -0.01412), (-1.413, 2.26, -0.009503), (-1.977, 2.222, -0.009503), (-2.26, 2.155, -0.009486), (-1.695, 2.252, -0.009503), (-1.139, 2.223, -0.009503), (-1.048, 2.178, -0.009503), (-1.007, 2.106, -0.009503), (-1.015, 2.04, -0.009503), (-1.064, 2.002, -0.009503), (-1.118, 1.936, -0.009503), (-1.165, 1.87, -0.009503), (-1.16, 1.794, -0.009503), (-1.107, 1.739, -0.009503), (-1.022, 1.701, -0.009503), (-0.9022, 1.683, -0.009503), (-0.6939, 1.7, -0.009503), (0.1134, 2.249, -0.009503), (-0.2695, 2.248, -0.009503), (-0.5253, 2.159, -0.009503), (-0.5688, 1.877, -0.009503), (-0.5975, 2.002, -0.009503), (-0.5777, 1.822, -0.009503), (-0.7959, 1.686, -0.009503), (-0.6243, 1.757, -0.009503), (-0.5727, 1.935, -0.009503), (0.3191, 2.204, -0.009503), (-0.07824, 2.26, -0.009503), (-0.6149, 2.09, -0.009503), (-0.4305, 2.201, -0.009503), (0.4892, 1.84, 0.00578), (0.384, 1.304, 0.005781), (0.4139, 0.8481, 0.005781), (0.5588, 0.4553, 0.005781), (0.7314, 0.2571, 0.005781), (0.8981, 0.2699, 0.005781), (1.132, 0.4402, 0.005781), (1.079, 0.3924, 0.005781), (1.204, 0.5365, 0.005781), (1.302, 0.547, 0.005781), (1.248, 0.5555, 0.005781), (1.41, 0.4473, 0.005781), (1.494, 0.1977, 0.005781), (1.454, -0.1163, 0.005781), (1.257, -0.3651, 0.005781), (1.016, -0.418, 0.005781), (0.8488, -0.3134, 0.005781), (0.6792, -0.2941, 0.005781), (0.5279, -0.4169, 0.005781), (0.5058, -0.6952, 0.005781), (0.6336, -0.91, 0.005781), (0.8301, -0.9683, 0.005781), (1.05, -0.9583, 0.005781), (1.219, -1.13, 0.005781), (1.277, -1.408, 0.005781), (1.228, -1.697, 0.005781), (1.058, -1.795, 0.005781), (0.8824, -1.721, 0.005781), (0.734, -1.562, 0.005781), (0.7105, -2.973, 0.005782), (0.7638, -2.555, 0.005781), (0.7617, -2.13, 0.005781), (0.6992, -1.694, 0.005781), (0.6527, -3.194, -0.004168), (0.7483, -2.743, 0.005782), (0.7664, -2.374, 0.005781), (0.7343, -1.884, 0.005781), (0.6193, -1.515, 0.005781), (0.8272, -1.643, 0.005781), (0.9664, -1.779, 0.005781), (1.13, -1.777, 0.005781), (1.27, -1.557, 0.005781), (1.266, -1.255, 0.005781), (1.152, -1.017, 0.005781), (0.9324, -0.9297, 0.005781), (0.7259, -0.9757, 0.005781), (0.5609, -0.8148, 0.005781), (0.4834, -0.5448, 0.005781), (0.5977, -0.3266, 0.005781), (0.7498, -0.292, 0.005781), (0.9195, -0.3646, 0.005781), (1.127, -0.4288, 0.005781), (1.37, -0.2683, 0.005781), (1.498, 0.06125, 0.005781), (1.458, 0.3353, 0.005781), (1.342, 0.5217, 0.005781), (1.174, 0.4979, 0.005781), (0.9635, 0.3092, 0.005781), (0.826, 0.2481, 0.005781), (0.664, 0.3083, 0.005781), (0.6068, 2.142, -0.001853), (0.3838, 1.098, 0.005781), (0.411, 1.519, 0.005781), (0.4925, 0.6208, 0.005781)], [], [(48, 107, 47, 108, 46, 106, 42, 33, 43, 34, 45, 35, 44, 37, 41, 36, 38, 40, 32, 39, 31, 30, 29, 28, 27, 26, 25, 24, 23, 22, 21, 17, 20, 18, 19, 14, 13, 12, 11, 15, 9, 8, 7, 6, 10, 16, 2, 4, 5, 3, 1, 0, 79, 75, 80, 76, 81, 77, 82, 78, 83, 74, 84, 73, 85, 72, 86, 71, 87, 70, 88, 69, 89, 68, 90, 67, 91, 66, 92, 65, 93, 64, 94, 63, 95, 62, 96, 61, 97, 60, 98, 59, 99, 58, 100, 57, 101, 55, 56, 54, 102, 52, 53, 103, 51, 104, 50, 105, 49, 109)])
_uv = me_plane_018.uv_layers.new(name='UVMap')
_uv.uv.foreach_set('vector', [0.7514, 0.4825, 0.7607, 0.4798, 0.7685, 0.4798, 0.7765, 0.4822, 0.7886, 0.489, 0.7999, 0.4992, 0.8022, 0.4741, 0.8039, 0.4562, 0.8043, 0.4393, 0.8039, 0.4227, 0.8021, 0.4087, 0.8005, 0.4004, 0.798, 0.3927, 0.7946, 0.3942, 0.7921, 0.3964, 0.79, 0.3967, 0.7879, 0.396, 0.7855, 0.3919, 0.7833, 0.3859, 0.7828, 0.377, 0.7827, 0.3677, 0.7833, 0.3573, 0.7848, 0.3499, 0.7868, 0.3452, 0.7897, 0.3448, 0.7922, 0.3489, 0.7946, 0.3536, 0.7961, 0.3579, 0.7985, 0.3586, 0.8012, 0.355, 0.8029, 0.347, 0.8043, 0.3232, 0.804, 0.2987, 0.8029, 0.2741, 0.8003, 0.2495, 0.7611, 0.2508, 0.755, 0.2163, 0.7401, 0.202, 0.7253, 0.2163, 0.719, 0.2508, 0.6761, 0.2499, 0.67, 0.2154, 0.6552, 0.2011, 0.6403, 0.2153, 0.634, 0.2498, 0.6001, 0.25, 0.5996, 0.2991, 0.6143, 0.2884, 0.6551, 0.322, 0.6499, 0.4389, 0.6158, 0.4624, 0.5992, 0.4484, 0.5997, 0.5003, 0.608, 0.5053, 0.6167, 0.5086, 0.6237, 0.51, 0.6305, 0.5102, 0.6396, 0.5098, 0.649, 0.5074, 0.6564, 0.5043, 0.6632, 0.4974, 0.6615, 0.5079, 0.6584, 0.5161, 0.6555, 0.5213, 0.6535, 0.5291, 0.6533, 0.5376, 0.6543, 0.5438, 0.6577, 0.5522, 0.6626, 0.5561, 0.6674, 0.5572, 0.6726, 0.5567, 0.6771, 0.5527, 0.6814, 0.5469, 0.6836, 0.538, 0.6847, 0.5277, 0.6832, 0.5188, 0.683, 0.5097, 0.6854, 0.5017, 0.689, 0.4954, 0.6935, 0.4906, 0.6991, 0.4886, 0.7039, 0.4925, 0.7073, 0.4986, 0.7085, 0.5057, 0.7086, 0.5118, 0.7078, 0.5205, 0.7059, 0.5266, 0.7039, 0.5351, 0.7035, 0.5447, 0.7058, 0.556, 0.7095, 0.5652, 0.7154, 0.5704, 0.7222, 0.5728, 0.7272, 0.5734, 0.7322, 0.5719, 0.7363, 0.569, 0.7391, 0.5635, 0.7401, 0.56, 0.7404, 0.5552, 0.7397, 0.5514, 0.7382, 0.5488, 0.736, 0.5451, 0.7343, 0.5405, 0.7311, 0.5304, 0.7297, 0.5247, 0.7288, 0.5184, 0.7292, 0.5102, 0.7311, 0.5043, 0.7366, 0.4951, 0.7428, 0.4893])
me_plane_018.use_remesh_preserve_volume = False
me_plane_018.use_remesh_preserve_attributes = False
me_plane_018.use_mirror_vertex_groups = False
me_plane_018.update()
me_plane_019 = bpy.data.meshes.new('Plane.019')
me_plane_019.from_pydata([(0.3689, 1.219, -0.0005719), (0.5458, 1.623, 0.002086), (0.4512, 1.41, 0.0007417), (0.02164, 1.803, 0.01341), (0.1819, 2.247, 0.01341), (-1.692, 1.814, 0.01341), (-0.08717, 3.156, 0.01341), (-1.814, 2.207, 0.01341), (-1.429, 3.297, 0.01341), (-2.657, -1.278, -0.001015), (-2.821, -0.8822, -0.001015), (-2.657, -0.4861, -0.001015), (-2.26, -0.3241, -0.003752), (-2.26, -1.445, -0.003752), (-2.255, 1.827, -0.006488), (-2.255, -3.504, -0.006487), (0.6092, -1.964, -0.006487), (0.617, 1.819, 0.003461), (0.4426, -1.01, -0.001873), (0.4976, -1.556, -0.001873), (0.5728, -1.828, -0.001857), (0.4594, -1.283, -0.001873), (0.4691, -0.7425, -0.001873), (0.5104, -0.6525, -0.001873), (0.5783, -0.6104, -0.001873), (0.6428, -0.6162, -0.001873), (0.6815, -0.6619, -0.001873), (0.7471, -0.7124, -0.001873), (0.8135, -0.7559, -0.001873), (0.8871, -0.749, -0.001873), (0.9385, -0.6956, -0.001873), (0.9725, -0.6118, -0.001873), (0.9863, -0.4947, -0.001873), (0.9625, -0.293, -0.001873), (0.3384, 0.4776, -0.001873), (0.4164, 0.101, -0.001873), (0.5118, -0.1444, -0.001873), (0.7867, -0.1774, -0.001873), (0.6667, -0.2093, -0.001873), (0.8402, -0.1842, -0.001873), (0.9798, -0.3916, -0.001873), (0.9049, -0.2273, -0.001873), (0.7307, -0.183, -0.001873), (0.3148, 0.702, -0.001873), (0.32, 0.972, -0.001857), (0.3696, 0.2825, -0.001873), (0.581, -0.2292, -0.001873), (0.4678, -0.05369, -0.001873)], [], [(34, 43, 44, 0, 2, 1, 17, 3, 4, 6, 8, 7, 5, 14, 12, 11, 10, 9, 13, 15, 16, 20, 19, 21, 18, 22, 23, 24, 25, 26, 27, 28, 29, 30, 31, 32, 40, 33, 41, 39, 37, 42, 38, 46, 36, 47, 35, 45)])
_uv = me_plane_019.uv_layers.new(name='UVMap')
_uv.uv.foreach_set('vector', [0.5494, 0.476, 0.5579, 0.4739, 0.568, 0.4744, 0.5772, 0.4786, 0.5844, 0.4858, 0.5924, 0.4941, 0.5997, 0.5003, 0.5992, 0.4484, 0.6158, 0.4624, 0.6499, 0.4389, 0.6551, 0.322, 0.6143, 0.2884, 0.5996, 0.2991, 0.6001, 0.25, 0.5194, 0.2495, 0.5133, 0.215, 0.4985, 0.2007, 0.4836, 0.215, 0.4773, 0.2495, 0.4001, 0.25, 0.4579, 0.4996, 0.463, 0.4964, 0.4732, 0.4899, 0.4834, 0.4865, 0.4937, 0.4851, 0.5037, 0.4874, 0.5071, 0.491, 0.5086, 0.4969, 0.5084, 0.5025, 0.5067, 0.5059, 0.5048, 0.5116, 0.5032, 0.5174, 0.5034, 0.5238, 0.5054, 0.5283, 0.5086, 0.5312, 0.513, 0.5324, 0.5168, 0.5319, 0.5205, 0.5304, 0.523, 0.5253, 0.5246, 0.5197, 0.5249, 0.515, 0.5247, 0.5102, 0.5237, 0.5046, 0.5229, 0.4971, 0.5261, 0.4911, 0.5295, 0.4873, 0.5353, 0.4828, 0.5421, 0.4787])
me_plane_019.use_remesh_preserve_volume = False
me_plane_019.use_remesh_preserve_attributes = False
me_plane_019.use_mirror_vertex_groups = False
me_plane_019.update()
me_plane_020 = bpy.data.meshes.new('Plane.020')
me_plane_020.from_pydata([(-1.075, -2.486, -0.008708), (-0.709, -2.567, -0.008593), (-1.438, -2.53, -0.008822), (-0.3448, -2.58, -0.008478), (-1.257, -2.483, -0.008765), (-0.5286, -2.515, -0.008536), (-0.9005, -2.239, -0.00865), (-1.543, 0.8939, -0.009911), (-1.519, 2.088, -0.01222), (-1.725, -1.694, -0.008897), (-1.687, -2.258, -0.008897), (-1.509, 1.479, -0.01102), (-1.717, -1.976, -0.008897), (-1.688, -1.421, -0.008897), (-1.643, -1.329, -0.008897), (-1.571, -1.288, -0.008897), (-1.505, -1.299, -0.008897), (-1.467, -1.345, -0.008897), (-1.401, -1.399, -0.008897), (-1.334, -1.446, -0.008897), (-1.259, -1.442, -0.008897), (-1.204, -1.389, -0.008897), (-1.166, -1.304, -0.008897), (-1.148, -1.184, -0.008897), (-1.165, -0.9753, -0.008897), (-1.714, -0.1681, -0.008897), (-1.713, -0.551, -0.008897), (-1.624, -0.8067, -0.008897), (-1.342, -0.8503, -0.008897), (-1.467, -0.8789, -0.008897), (-1.287, -0.8592, -0.008897), (-1.151, -1.077, -0.008897), (-1.222, -0.9057, -0.008897), (-1.4, -0.8541, -0.008897), (-1.669, 0.03766, -0.008897), (-1.606, 0.3318, -0.00888), (-1.724, -0.3597, -0.008897), (-1.546, -0.8754, -0.008897), (-1.666, -0.7119, -0.008897), (1.046, 3.872, 0.006387), (0.7606, 3.231, 0.006387), (0.6778, 2.615, 0.006387), (0.7507, 2.072, 0.006387), (0.8639, 1.746, 0.006387), (0.9951, 1.648, 0.006387), (1.296, 1.599, 0.006387), (1.211, 1.6, 0.006387), (1.44, 1.644, 0.006387), (1.614, 1.603, 0.006387), (1.522, 1.639, 0.006387), (1.761, 1.478, 0.006387), (1.803, 1.278, 0.006387), (1.718, 1.038, 0.006387), (1.431, 0.8115, 0.006387), (1.092, 0.8348, 0.006387), (0.9029, 1.02, 0.006387), (0.6913, 1.094, 0.006387), (0.477, 0.9846, 0.006387), (0.3698, 0.6379, 0.006387), (0.4629, 0.3249, 0.006387), (0.6977, 0.1936, 0.006387), (0.9879, 0.1351, 0.006387), (1.186, -0.1638, 0.006387), (1.217, -0.546, 0.006387), (1.07, -0.8585, 0.006387), (0.7983, -0.9311, 0.006387), (0.559, -0.7823, 0.006387), (0.3586, -0.4114, 0.006387), (-0.06267, -2.3, 0.006387), (0.1223, -1.785, 0.006387), (0.2387, -1.247, 0.006387), (0.2709, -0.5964, 0.006387), (0.04998, -2.019, 0.006387), (0.1763, -1.557, 0.006387), (0.2782, -0.9287, 0.006387), (0.1901, -0.2598, 0.006387), (0.4907, -0.6308, 0.006387), (0.6658, -0.8856, 0.006387), (0.9073, -0.9277, 0.006387), (1.171, -0.7133, 0.006387), (1.229, -0.3525, 0.006387), (1.113, 0.01992, 0.006387), (0.8396, 0.2121, 0.006387), (0.5614, 0.2158, 0.006387), (0.3971, 0.468, 0.006387), (0.3894, 0.8369, 0.006387), (0.5824, 1.077, 0.006387), (0.7828, 1.075, 0.006387), (0.9791, 0.9345, 0.006387), (1.236, 0.7825, 0.006387), (1.601, 0.89, 0.006387), (1.781, 1.181, 0.006387), (1.794, 1.38, 0.006387), (1.676, 1.561, 0.006387), (1.377, 1.624, 0.006387), (1.063, 1.63, 0.006387), (0.9321, 1.679, 0.006387), (0.8253, 1.839, 0.006387), (0.706, 2.955, 0.006387), (0.8532, 3.503, 0.006387), (0.7139, 2.303, 0.006387), (-1.569, 2.72, -0.01351), (1.295, 4.261, -0.01351), (-1.619, -2.541, -0.00888), (-0.1625, -2.592, -0.008421)], [], [(5, 3, 104, 68, 72, 69, 73, 70, 74, 71, 75, 67, 76, 66, 77, 65, 78, 64, 79, 63, 80, 62, 81, 61, 82, 60, 83, 59, 84, 58, 85, 57, 86, 56, 87, 55, 88, 54, 89, 53, 90, 52, 91, 51, 92, 50, 93, 48, 49, 47, 94, 45, 46, 95, 44, 96, 43, 97, 42, 100, 41, 98, 40, 99, 39, 102, 101, 8, 11, 7, 35, 34, 25, 36, 26, 38, 27, 37, 29, 33, 28, 30, 32, 24, 31, 23, 22, 21, 20, 19, 18, 17, 16, 15, 14, 13, 9, 12, 10, 103, 2, 4, 0, 6, 1)])
_uv = me_plane_020.uv_layers.new(name='UVMap')
_uv.uv.foreach_set('vector', [0.2038, 0.3406, 0.2013, 0.3566, 0.2009, 0.3725, 0.2118, 0.3812, 0.2224, 0.391, 0.2311, 0.3973, 0.2397, 0.402, 0.2513, 0.4075, 0.2633, 0.4109, 0.2757, 0.4103, 0.2883, 0.4033, 0.2827, 0.418, 0.2744, 0.4295, 0.2687, 0.4354, 0.2649, 0.4447, 0.2632, 0.4563, 0.2633, 0.4658, 0.2659, 0.48, 0.2713, 0.4888, 0.2776, 0.4927, 0.2849, 0.4938, 0.2919, 0.49, 0.2988, 0.4837, 0.3031, 0.4728, 0.306, 0.4599, 0.3053, 0.4475, 0.3062, 0.4356, 0.3103, 0.427, 0.3156, 0.4213, 0.322, 0.4189, 0.3295, 0.4207, 0.335, 0.4283, 0.3385, 0.4375, 0.3391, 0.447, 0.3384, 0.4549, 0.3363, 0.4654, 0.3331, 0.472, 0.3294, 0.4819, 0.3274, 0.4945, 0.3285, 0.5115, 0.3315, 0.5262, 0.337, 0.5364, 0.3424, 0.542, 0.346, 0.5438, 0.3498, 0.5431, 0.3535, 0.5402, 0.3566, 0.5328, 0.3582, 0.5274, 0.3595, 0.5194, 0.3597, 0.5123, 0.359, 0.5067, 0.358, 0.4997, 0.3581, 0.4923, 0.3592, 0.4794, 0.3599, 0.4735, 0.3611, 0.468, 0.3636, 0.4621, 0.367, 0.4587, 0.3758, 0.4522, 0.3845, 0.449, 0.3961, 0.4458, 0.4089, 0.4483, 0.4192, 0.4531, 0.4294, 0.4611, 0.4433, 0.4779, 0.4579, 0.4996, 0.4001, 0.25, 0.3764, 0.2544, 0.3536, 0.2553, 0.3316, 0.2522, 0.3105, 0.2468, 0.2995, 0.2413, 0.2918, 0.2373, 0.2846, 0.2364, 0.2774, 0.2374, 0.2714, 0.2416, 0.2679, 0.2452, 0.2653, 0.252, 0.2651, 0.2589, 0.2661, 0.2647, 0.2662, 0.2698, 0.2659, 0.2745, 0.2641, 0.2802, 0.2615, 0.2852, 0.2577, 0.2864, 0.2537, 0.2867, 0.2492, 0.2851, 0.246, 0.2818, 0.244, 0.277, 0.2439, 0.2704, 0.2456, 0.2645, 0.2477, 0.2588, 0.2494, 0.2555, 0.2498, 0.2497, 0.2482, 0.2435, 0.2448, 0.2395, 0.2346, 0.2363, 0.224, 0.237, 0.2134, 0.2396, 0.2028, 0.2455, 0.2032, 0.2613, 0.205, 0.2771, 0.2049, 0.2929, 0.2141, 0.3082, 0.2018, 0.3249])
me_plane_020.use_remesh_preserve_volume = False
me_plane_020.use_remesh_preserve_attributes = False
me_plane_020.use_mirror_vertex_groups = False
me_plane_020.update()
me_plane_021 = bpy.data.meshes.new('Plane.021')
me_plane_021.from_pydata([(0.1527, 2.008, 0.001784), (0.5189, 1.927, 0.001898), (-0.2099, 1.963, 0.001669), (0.8832, 1.914, 0.002013), (-0.02931, 2.011, 0.001726), (0.6994, 1.979, 0.001956), (0.3274, 2.255, 0.001841), (-0.7781, -1.736, -0.00157), (0.09867, 0.2766, 0.0001655), (-0.7715, -2.412, -0.002149), (0.09316, 0.9519, 0.000744), (-0.5601, -1.075, -0.0009917), (-0.1535, -0.4048, -0.0004131), (-0.5388, -3.101, -0.002727), (-0.1662, 1.642, 0.001323), (-0.6891, -1.404, -0.001281), (-0.003357, -0.0636, -0.0001238), (-0.6757, -2.755, -0.002438), (-0.01372, 1.287, 0.001033), (-0.8193, -2.084, -0.00186), (0.1459, 0.6137, 0.0004547), (-0.3663, -0.7484, -0.0007024), (-0.3915, 1.953, 0.001612), (1.065, 1.902, 0.00207), (2.523, -3.45, -0.003017), (-0.3412, -3.45, -0.003017)], [], [(24, 23, 3, 5, 1, 6, 0, 4, 2, 22, 14, 18, 10, 20, 8, 16, 12, 21, 11, 15, 7, 19, 9, 17, 13, 25)])
_uv = me_plane_021.uv_layers.new(name='UVMap')
_uv.uv.foreach_set('vector', [8.672e-05, 0.4994, 0.2009, 0.3725, 0.2013, 0.3566, 0.2038, 0.3406, 0.2018, 0.3249, 0.2141, 0.3082, 0.2049, 0.2929, 0.205, 0.2771, 0.2032, 0.2613, 0.2028, 0.2455, 0.1911, 0.2651, 0.1778, 0.2784, 0.1653, 0.2877, 0.1526, 0.2923, 0.1399, 0.2882, 0.1272, 0.2793, 0.1144, 0.2662, 0.1015, 0.2476, 0.08924, 0.2307, 0.07688, 0.2194, 0.06442, 0.2117, 0.05138, 0.208, 0.03909, 0.2122, 0.02621, 0.2205, 0.01323, 0.2325, 0.0001394, 0.2497])
me_plane_021.use_remesh_preserve_volume = False
me_plane_021.use_remesh_preserve_attributes = False
me_plane_021.use_mirror_vertex_groups = False
me_plane_021.update()
me_plane_026 = bpy.data.meshes.new('Plane.026')
me_plane_026.from_pydata([(-0.4937, -2.589, -0.001999), (-0.1174, -2.21, -0.00142), (-1.924, -2.589, -0.001999), (-2.262, -2.212, -0.002578), (-1.203, -2.589, -0.001999), (-1.545, -1.716, -0.001999), (-0.8294, -1.716, -0.001999), (0.1482, -1.953, 0.0008967), (0.205, -1.369, 0.0008969), (0.1612, -1.663, 0.0008968), (0.6378, 2.841, -0.002728), (0.6186, 2.176, -0.000436), (0.6075, 2.512, -0.001637), (0.7711, 3.118, -0.003738), (-2.687, -2.214, -0.003737), (-2.687, 3.118, -0.003738), (0.1708, -2.206, 0.0008967), (0.6592, 0.9431, 0.0008795), (0.6818, 1.508, 0.0008795), (0.6525, 1.796, 0.0008967), (0.6841, 1.224, 0.0008795), (0.5911, 0.6752, 0.0008795), (0.5353, 0.59, 0.0008795), (0.4597, 0.5575, 0.0008795), (0.395, 0.5734, 0.0008795), (0.3625, 0.6258, 0.0008795), (0.3035, 0.6874, 0.0008795), (0.2426, 0.7419, 0.0008795), (0.1667, 0.7461, 0.0008795), (0.1062, 0.6997, 0.0008795), (0.05866, 0.6196, 0.0008795), (0.02666, 0.5025, 0.0008795), (0.01986, 0.2936, 0.0008795), (0.4717, -0.5718, 0.0008795), (0.5151, -0.1914, 0.0008795), (0.4557, 0.07305, 0.0008795), (0.1811, 0.1489, 0.0008795), (0.3081, 0.1629, 0.0008795), (0.1276, 0.1641, 0.0008795), (0.01737, 0.3966, 0.0008795), (0.06839, 0.2179, 0.0008795), (0.2389, 0.146, 0.0008795), (0.4031, -0.7709, 0.0008795), (0.3063, -1.056, 0.0008967), (0.5042, -0.3827, 0.0008795), (0.3984, 0.17, 0.0008795), (0.4866, -0.02603, 0.0008795)], [], [(42, 33, 44, 34, 46, 35, 45, 37, 41, 36, 38, 40, 32, 39, 31, 30, 29, 28, 27, 26, 25, 24, 23, 22, 21, 17, 20, 18, 19, 11, 12, 10, 13, 15, 14, 3, 2, 5, 4, 6, 0, 1, 16, 7, 9, 8, 43)])
_uv = me_plane_026.uv_layers.new(name='UVMap')
_uv.uv.foreach_set('vector', [0.8542, 0.2698, 0.8616, 0.2758, 0.8687, 0.2786, 0.8759, 0.2796, 0.8821, 0.2771, 0.8858, 0.2744, 0.8894, 0.2694, 0.8892, 0.2615, 0.8885, 0.2555, 0.8887, 0.2505, 0.8892, 0.2458, 0.8912, 0.2406, 0.8941, 0.2364, 0.8979, 0.2362, 0.9019, 0.237, 0.9063, 0.2398, 0.9093, 0.244, 0.9111, 0.2492, 0.9109, 0.2558, 0.9088, 0.2611, 0.9065, 0.2663, 0.9046, 0.2691, 0.904, 0.2747, 0.9052, 0.2813, 0.9084, 0.2862, 0.9184, 0.2921, 0.929, 0.2943, 0.9396, 0.2941, 0.9504, 0.2916, 0.9647, 0.2887, 0.9773, 0.2877, 0.9896, 0.2904, 1.0, 0.302, 1.0, 0.0006553, 0.8001, 0.0005022, 0.8001, 0.03752, 0.786, 0.06698, 0.8187, 0.1001, 0.786, 0.1298, 0.8187, 0.1624, 0.786, 0.1916, 0.8002, 0.2244, 0.8003, 0.2495, 0.8098, 0.2476, 0.8207, 0.2487, 0.8317, 0.2525, 0.8435, 0.2613])
me_plane_026.use_remesh_preserve_volume = False
me_plane_026.use_remesh_preserve_attributes = False
me_plane_026.use_mirror_vertex_groups = False
me_plane_026.update()
me_plane_025 = bpy.data.meshes.new('Plane.025')
me_plane_025.from_pydata([(-0.5282, -2.234, 0.01083), (-0.4342, -1.976, 0.01083), (-1.54, -2.25, 0.01083), (-0.6026, -1.429, 0.01083), (-1.616, -2.014, 0.01083), (-1.39, -1.352, 0.01083), (-0.2069, -2.236, 0.01083), (-0.3009, -2.505, 0.01083), (0.8668, -2.235, 0.01083), (-0.1325, -3.053, 0.01083), (0.9433, -2.468, 0.01083), (0.7176, -3.13, 0.01083), (0.6694, -1.165, -0.003598), (0.5054, -0.7686, -0.003598), (0.6694, -0.3726, -0.003598), (1.066, -0.2105, -0.006335), (1.066, -1.332, -0.006335), (0.6805, 1.101, -0.003598), (0.5164, 1.497, -0.003598), (0.6805, 1.893, -0.003598), (1.077, 2.055, -0.006335), (1.077, 0.9339, -0.006335), (0.3976, 2.72, -0.007335), (0.774, 3.099, -0.006756), (-1.033, 2.72, -0.007335), (-1.371, 3.097, -0.007914), (-0.312, 2.72, -0.007335), (-0.6532, 3.593, -0.007335), (0.06198, 3.593, -0.007335), (1.068, -2.237, -0.009071), (-1.796, -2.252, -0.009071), (-1.796, 3.095, -0.009073), (1.062, 3.103, -0.004439)], [], [(30, 2, 4, 5, 3, 1, 0, 6, 7, 9, 11, 10, 8, 29, 16, 12, 13, 14, 15, 21, 17, 18, 19, 20, 32, 23, 22, 28, 26, 27, 24, 25, 31)])
_uv = me_plane_025.uv_layers.new(name='UVMap')
_uv.uv.foreach_set('vector', [0.5995, 0.000495, 0.5996, 0.02079, 0.6085, 0.01415, 0.6333, 0.03381, 0.6304, 0.1045, 0.6099, 0.1191, 0.6002, 0.1109, 0.6001, 0.139, 0.59, 0.1307, 0.5695, 0.1454, 0.5666, 0.2161, 0.5914, 0.2357, 0.6001, 0.2291, 0.6001, 0.25, 0.634, 0.2498, 0.6403, 0.2153, 0.6552, 0.2011, 0.67, 0.2154, 0.6761, 0.2499, 0.719, 0.2508, 0.7253, 0.2163, 0.7401, 0.202, 0.755, 0.2163, 0.7611, 0.2508, 0.8003, 0.2495, 0.8002, 0.2244, 0.786, 0.1916, 0.8187, 0.1624, 0.786, 0.1298, 0.8187, 0.1001, 0.786, 0.06698, 0.8001, 0.03752, 0.8001, 0.0005022])
me_plane_025.use_remesh_preserve_volume = False
me_plane_025.use_remesh_preserve_attributes = False
me_plane_025.use_mirror_vertex_groups = False
me_plane_025.update()
me_plane_024 = bpy.data.meshes.new('Plane.024')
me_plane_024.from_pydata([(-0.4072, 2.553, 0.008899), (-0.3132, 2.81, 0.008899), (-1.443, 2.536, 0.008899), (-0.4817, 3.358, 0.008899), (-1.519, 2.773, 0.008899), (-1.293, 3.434, 0.008899), (-0.08597, 2.55, 0.008899), (-0.18, 2.281, 0.008899), (0.9494, 2.551, 0.008899), (-0.01153, 1.734, 0.008899), (1.026, 2.318, 0.008899), (0.8002, 1.657, 0.008899), (0.5402, -3.936, -0.004954), (0.7698, -3.783, -0.006198), (-0.8691, -3.127, -0.001222), (-0.6182, -2.992, -0.002466), (0.1875, -3.294, -0.004954), (-0.5653, -3.699, -0.001222), (0.4384, -3.158, -0.006198), (-0.2633, -3.608, -0.002466), (0.7873, -0.5557, -0.005526), (0.6233, -0.1597, -0.005526), (0.7873, 0.2363, -0.005526), (1.184, 0.3984, -0.008264), (1.184, -0.7228, -0.008264), (1.189, 2.55, -0.011), (1.189, -2.782, -0.011), (-1.675, -4.3, -0.011), (-1.675, 2.535, -0.011)], [], [(27, 17, 14, 15, 19, 16, 12, 13, 18, 26, 24, 20, 21, 22, 23, 25, 8, 10, 11, 9, 7, 6, 0, 1, 3, 5, 4, 2, 28)])
_uv = me_plane_024.uv_layers.new(name='UVMap')
_uv.uv.foreach_set('vector', [0.3432, 0.0005076, 0.3649, 0.09432, 0.3863, 0.06787, 0.3914, 0.08971, 0.3684, 0.1206, 0.3802, 0.1599, 0.3561, 0.1906, 0.3618, 0.2107, 0.3852, 0.1818, 0.4001, 0.25, 0.4773, 0.2495, 0.4836, 0.215, 0.4985, 0.2007, 0.5133, 0.215, 0.5194, 0.2495, 0.6001, 0.25, 0.6001, 0.2291, 0.5914, 0.2357, 0.5666, 0.2161, 0.5695, 0.1454, 0.59, 0.1307, 0.6001, 0.139, 0.6002, 0.1109, 0.6099, 0.1191, 0.6304, 0.1045, 0.6333, 0.03381, 0.6085, 0.01415, 0.5996, 0.02079, 0.5995, 0.000495])
me_plane_024.use_remesh_preserve_volume = False
me_plane_024.use_remesh_preserve_attributes = False
me_plane_024.use_mirror_vertex_groups = False
me_plane_024.update()
me_plane_023 = bpy.data.meshes.new('Plane.023')
me_plane_023.from_pydata([(-0.8789, -1.932, -0.001733), (-1.578, -1.89, -0.00289), (-0.175, -1.959, -0.0005754), (-1.919, -1.749, -0.003469), (-0.5206, -1.832, -0.001154), (-1.227, -1.897, -0.002311), (0.1845, -1.843, 3.29e-06), (-2.097, -1.79, -0.003758), (-0.003527, -2.045, -0.0002861), (-1.398, -1.823, -0.002601), (-0.337, -1.721, -0.0008648), (-1.744, -1.762, -0.00318), (-0.7056, -1.963, -0.001443), (-1.071, -2.154, -0.002022), (0.3683, -1.677, 0.0002926), (0.6211, 1.776, -0.0004499), (0.646, 2.97, -0.002754), (0.4397, -0.812, 0.0005648), (0.4773, -1.376, 0.0005648), (0.6557, 2.362, -0.001558), (0.4474, -1.094, 0.0005648), (0.4763, -0.5381, 0.0005648), (0.5219, -0.447, 0.0005648), (0.5932, -0.406, 0.0005648), (0.6593, -0.4164, 0.0005648), (0.6976, -0.4626, 0.0005648), (0.7633, -0.5168, 0.0005648), (0.8301, -0.5639, 0.0005648), (0.9061, -0.5593, 0.0005648), (0.9607, -0.5062, 0.0005648), (0.9987, -0.4211, 0.0005648), (1.017, -0.3012, 0.0005648), (0.9995, -0.09285, 0.0005648), (0.4504, 0.7144, 0.0005648), (0.4514, 0.3315, 0.0005648), (0.541, 0.07572, 0.0005648), (0.8226, 0.03221, 0.0005648), (0.6981, 0.00354, 0.0005648), (0.8775, 0.02331, 0.0005648), (1.014, -0.1949, 0.0005648), (0.9425, -0.02326, 0.0005648), (0.7648, 0.02838, 0.0005648), (0.4955, 0.9201, 0.0005648), (0.5587, 1.214, 0.000582), (0.4401, 0.5228, 0.0005648), (0.6186, 0.007114, 0.0005648), (0.4989, 0.1706, 0.0005648), (-0.08567, 2.428, 0.001996), (0.1439, 2.582, 0.0007524), (-1.495, 3.238, 0.005728), (-1.244, 3.373, 0.004484), (-0.4383, 3.071, 0.001996), (-1.191, 2.665, 0.005728), (-0.1874, 3.206, 0.0007524), (-0.8891, 2.757, 0.004484), (0.5955, 3.603, -0.004049), (0.5452, -1.659, 0.000582), (-2.269, -1.732, -0.004048), (-2.268, 2.084, -0.004049)], [], [(57, 7, 3, 11, 1, 9, 5, 13, 0, 12, 4, 10, 2, 8, 6, 14, 56, 18, 20, 17, 21, 22, 23, 24, 25, 26, 27, 28, 29, 30, 31, 39, 32, 40, 38, 36, 41, 37, 45, 35, 46, 34, 44, 33, 42, 43, 15, 19, 16, 55, 53, 48, 47, 51, 54, 50, 49, 52, 58)])
_uv = me_plane_023.uv_layers.new(name='UVMap')
_uv.uv.foreach_set('vector', [0.2001, 0.0002757, 0.1979, 0.0152, 0.1995, 0.03076, 0.199, 0.04598, 0.1942, 0.06045, 0.1967, 0.07617, 0.1939, 0.091, 0.1843, 0.1047, 0.1926, 0.1214, 0.1914, 0.1365, 0.1963, 0.1526, 0.2005, 0.1686, 0.1916, 0.1827, 0.1883, 0.1976, 0.1959, 0.214, 0.2021, 0.2301, 0.2028, 0.2455, 0.2134, 0.2396, 0.224, 0.237, 0.2346, 0.2363, 0.2448, 0.2395, 0.2482, 0.2435, 0.2498, 0.2497, 0.2494, 0.2555, 0.2477, 0.2588, 0.2456, 0.2645, 0.2439, 0.2704, 0.244, 0.277, 0.246, 0.2818, 0.2492, 0.2851, 0.2537, 0.2867, 0.2577, 0.2864, 0.2615, 0.2852, 0.2641, 0.2802, 0.2659, 0.2745, 0.2662, 0.2698, 0.2661, 0.2647, 0.2651, 0.2589, 0.2653, 0.252, 0.2679, 0.2452, 0.2714, 0.2416, 0.2774, 0.2374, 0.2846, 0.2364, 0.2918, 0.2373, 0.2995, 0.2413, 0.3105, 0.2468, 0.3316, 0.2522, 0.3536, 0.2553, 0.3764, 0.2544, 0.4001, 0.25, 0.3852, 0.1818, 0.3618, 0.2107, 0.3561, 0.1906, 0.3802, 0.1599, 0.3684, 0.1206, 0.3914, 0.08971, 0.3863, 0.06787, 0.3649, 0.09432, 0.3432, 0.0005076])
me_plane_023.use_remesh_preserve_volume = False
me_plane_023.use_remesh_preserve_attributes = False
me_plane_023.use_mirror_vertex_groups = False
me_plane_023.update()
me_plane_022 = bpy.data.meshes.new('Plane.022')
me_plane_022.from_pydata([(-0.654, 1.325, 0.0001359), (-1.353, 1.367, -0.001021), (0.04992, 1.298, 0.001293), (-1.694, 1.508, -0.0016), (-0.2957, 1.425, 0.0007146), (-1.003, 1.359, -0.0004428), (0.4094, 1.414, 0.001872), (-1.872, 1.466, -0.00189), (0.2214, 1.211, 0.001583), (-1.173, 1.433, -0.0007321), (-0.1121, 1.536, 0.001004), (-1.519, 1.495, -0.001311), (-0.4807, 1.294, 0.0004253), (-0.8456, 1.103, -0.0001534), (0.5932, 1.58, 0.002161), (0.3835, -2.091, -0.0007315), (1.26, -0.07787, 0.001004), (0.3901, -2.766, -0.00131), (1.255, 0.5974, 0.001583), (0.6014, -1.429, -0.0001529), (1.008, -0.7592, 0.0004257), (0.6228, -3.455, -0.001889), (0.9954, 1.287, 0.002161), (0.4725, -1.759, -0.0004422), (1.158, -0.4181, 0.0007149), (0.4858, -3.109, -0.001599), (1.148, 0.9324, 0.001872), (0.3423, -2.439, -0.001021), (1.307, 0.2592, 0.001294), (0.7952, -1.103, 0.0001364), (0.7701, 1.598, 0.002451), (0.8204, -3.804, -0.002178), (-2.044, 1.525, -0.002179), (-2.044, -3.804, -0.002178)], [], [(7, 32, 33, 31, 21, 25, 17, 27, 15, 23, 19, 29, 20, 24, 16, 28, 18, 26, 22, 30, 14, 6, 8, 2, 10, 4, 12, 0, 13, 5, 9, 1, 11, 3)])
_uv = me_plane_022.uv_layers.new(name='UVMap')
_uv.uv.foreach_set('vector', [0.1979, 0.0152, 0.2001, 0.0002757, 0.000211, 0.0, 0.0001394, 0.2497, 0.01323, 0.2325, 0.02621, 0.2205, 0.03909, 0.2122, 0.05138, 0.208, 0.06442, 0.2117, 0.07688, 0.2194, 0.08924, 0.2307, 0.1015, 0.2476, 0.1144, 0.2662, 0.1272, 0.2793, 0.1399, 0.2882, 0.1526, 0.2923, 0.1653, 0.2877, 0.1778, 0.2784, 0.1911, 0.2651, 0.2028, 0.2455, 0.2021, 0.2301, 0.1959, 0.214, 0.1883, 0.1976, 0.1916, 0.1827, 0.2005, 0.1686, 0.1963, 0.1526, 0.1914, 0.1365, 0.1926, 0.1214, 0.1843, 0.1047, 0.1939, 0.091, 0.1967, 0.07617, 0.1942, 0.06045, 0.199, 0.04598, 0.1995, 0.03076])
me_plane_022.use_remesh_preserve_volume = False
me_plane_022.use_remesh_preserve_attributes = False
me_plane_022.use_mirror_vertex_groups = False
me_plane_022.update()

# ---- objects
ob_1 = bpy.data.objects.new('1', me_plane_007)
ob_2 = bpy.data.objects.new('2', me_plane_008)
ob_3 = bpy.data.objects.new('3', me_plane_009)
ob_4 = bpy.data.objects.new('4', me_plane_010)
ob_5 = bpy.data.objects.new('5', me_plane_011)
ob_6 = bpy.data.objects.new('6', me_plane_016)
ob_7 = bpy.data.objects.new('7', me_plane_015)
ob_8 = bpy.data.objects.new('8', me_plane_014)
ob_9 = bpy.data.objects.new('9', me_plane_013)
ob_10 = bpy.data.objects.new('10', me_plane_012)
ob_11 = bpy.data.objects.new('11', me_plane_017)
ob_12 = bpy.data.objects.new('12', me_plane_018)
ob_13 = bpy.data.objects.new('13', me_plane_019)
ob_14 = bpy.data.objects.new('14', me_plane_020)
ob_15 = bpy.data.objects.new('15', me_plane_021)
ob_16 = bpy.data.objects.new('16', me_plane_026)
ob_17 = bpy.data.objects.new('17', me_plane_025)
ob_18 = bpy.data.objects.new('18', me_plane_024)
ob_19 = bpy.data.objects.new('19', me_plane_023)
ob_20 = bpy.data.objects.new('20', me_plane_022)

# ---- transforms, parenting, visibility, modifiers, constraints
ob_1.location = (-11.0, 3.219, 0.01396)
ob_1.rotation_euler = (0.0, -0.0, 1.571)
ob_1.scale = (1.008, 1.008, 1.008)
ob_1.lineart.crease_threshold = 0.0
ob_2.location = (-4.863, 4.003, 0.007556)
ob_2.rotation_euler = (0.0, -0.0, 1.571)
ob_2.scale = (1.007, 1.007, 1.007)
ob_2.lineart.crease_threshold = 0.0
ob_3.location = (0.05842, 3.982, 0.00712)
ob_3.rotation_euler = (0.0, -0.0, 1.571)
ob_3.scale = (1.009, 1.009, 1.009)
ob_3.lineart.crease_threshold = 0.0
ob_4.location = (6.652, 4.112, 0.003311)
ob_4.rotation_euler = (0.0, -0.0, 1.571)
ob_4.scale = (0.9971, 0.9971, 0.9971)
ob_4.lineart.crease_threshold = 0.0
ob_5.location = (8.92, 3.844, 0.0037)
ob_5.rotation_euler = (0.0, -0.0, 1.571)
ob_5.scale = (1.01, 1.01, 1.01)
ob_5.lineart.crease_threshold = 0.0
ob_6.location = (-10.9, 2.614, 0.01291)
ob_6.rotation_euler = (0.0, -0.0, 1.571)
ob_6.scale = (1.004, 1.004, 1.004)
ob_6.lineart.crease_threshold = 0.0
ob_7.location = (-5.279, 0.637, 0.01549)
ob_7.rotation_euler = (0.0, -0.0, 1.571)
ob_7.scale = (1.007, 1.007, 1.007)
ob_7.lineart.crease_threshold = 0.0
ob_8.location = (-0.7765, 0.5541, 0.003693)
ob_8.rotation_euler = (0.0, -0.0, 1.571)
ob_8.lineart.crease_threshold = 0.0
ob_9.location = (5.194, 0.2023, 0.01492)
ob_9.rotation_euler = (0.0, -0.0, 1.571)
ob_9.scale = (1.002, 1.002, 1.002)
ob_9.lineart.crease_threshold = 0.0
ob_10.location = (9.896, 1.823, 0.001621)
ob_10.rotation_euler = (0.0, -0.0, 1.571)
ob_10.scale = (1.018, 1.018, 1.018)
ob_10.lineart.crease_threshold = 0.0
ob_11.location = (-9.612, -1.916, 0.003959)
ob_11.rotation_euler = (0.0, -0.0, 1.571)
ob_11.scale = (1.002, 1.002, 1.002)
ob_11.lineart.crease_threshold = 0.0
ob_12.location = (-5.851, -0.6105, 0.01412)
ob_12.rotation_euler = (0.0, -0.0, 1.571)
ob_12.lineart.crease_threshold = 0.0
ob_13.location = (-0.8384, -0.6094, 0.006488)
ob_13.rotation_euler = (0.0, -0.0, 1.571)
ob_13.scale = (1.008, 1.008, 1.008)
ob_13.lineart.crease_threshold = 0.0
ob_14.location = (5.386, -1.295, 0.01351)
ob_14.rotation_euler = (0.0, -0.0, 1.571)
ob_14.scale = (1.004, 1.004, 1.004)
ob_14.lineart.crease_threshold = 0.0
ob_15.location = (9.88, -2.523, 0.00302)
ob_15.rotation_euler = (0.0, -0.0, 1.571)
ob_15.scale = (1.004, 1.004, 1.004)
ob_15.lineart.crease_threshold = 0.0
ob_16.location = (-10.21, -3.041, 0.003735)
ob_16.rotation_euler = (0.0, -0.0, 1.571)
ob_16.scale = (1.003, 1.003, 1.003)
ob_16.lineart.crease_threshold = 0.0
ob_17.location = (-4.903, -3.932, 0.009071)
ob_17.rotation_euler = (0.0, -0.0, 1.571)
ob_17.scale = (1.002, 1.002, 1.002)
ob_17.lineart.crease_threshold = 0.0
ob_18.location = (-0.116, -4.053, 0.011)
ob_18.rotation_euler = (0.0, -0.0, 1.571)
ob_18.scale = (1.005, 1.005, 1.005)
ob_18.lineart.crease_threshold = 0.0
ob_19.location = (6.268, -3.459, 0.00405)
ob_19.rotation_euler = (0.0, -0.0, 1.571)
ob_19.scale = (1.005, 1.005, 1.005)
ob_19.lineart.crease_threshold = 0.0
ob_20.location = (9.525, -3.684, 0.002181)
ob_20.rotation_euler = (0.0, -0.0, 1.571)
ob_20.scale = (1.006, 1.006, 1.006)
ob_20.lineart.crease_threshold = 0.0

# ---- collection membership
col_collection_1.objects.link(ob_1)
col_collection_1.objects.link(ob_2)
col_collection_1.objects.link(ob_3)
col_collection_1.objects.link(ob_4)
col_collection_1.objects.link(ob_5)
col_collection_1.objects.link(ob_6)
col_collection_1.objects.link(ob_7)
col_collection_1.objects.link(ob_8)
col_collection_1.objects.link(ob_9)
col_collection_1.objects.link(ob_10)
col_collection_1.objects.link(ob_11)
col_collection_1.objects.link(ob_12)
col_collection_1.objects.link(ob_13)
col_collection_1.objects.link(ob_14)
col_collection_1.objects.link(ob_15)
col_collection_1.objects.link(ob_16)
col_collection_1.objects.link(ob_17)
col_collection_1.objects.link(ob_18)
col_collection_1.objects.link(ob_19)
col_collection_1.objects.link(ob_20)

# ---- scene / render settings (as saved in the file)
scene.frame_start = 1; scene.frame_end = 250; scene.frame_set(239)
scene.render.engine = 'BLENDER_EEVEE_NEXT'
scene.render.image_settings.color_mode = 'RGB'
scene.render.image_settings.compression = 90
scene.render.resolution_percentage = 50
scene.render.dither_intensity = 0.0
scene.render.bake_margin = 2
scene.render.bake_bias = 0.0
scene.cycles.use_denoising = False
scene.cycles.samples = 10
scene.cycles.sampling_pattern = 'TABULATED_SOBOL'
scene.cycles.light_sampling_threshold = 0.0
scene.cycles.use_adaptive_sampling = False
scene.cycles.use_light_tree = False
scene.cycles.blur_glossy = 0.0
scene.cycles.volume_bounces = 1
scene.cycles.pixel_filter_type = 'GAUSSIAN'
scene.cycles.sample_clamp_indirect = 0.0
scene.view_settings.view_transform = 'Standard'
bpy.context.view_layer.update()

# ---- added for rendering (the .blend has no active camera and no usable light): camera, sun
cam_auto = bpy.data.cameras.new('AutoCamera')
cam_auto.lens = 50.0
cam_auto.sensor_width = 36.0
cam_auto.clip_end = 1000.0
ob_auto_camera = bpy.data.objects.new('AutoCamera', cam_auto)
scene.collection.objects.link(ob_auto_camera)
ob_auto_camera.location = (26.944, -32.3032, 21.5484)
ob_auto_camera.rotation_euler = (1.09748, -7.21219e-08, 0.694738)
scene.camera = ob_auto_camera
light_auto_sun = bpy.data.lights.new('AutoSun', 'SUN')
light_auto_sun.energy = 3.0
light_auto_sun.angle = 0.0523599
ob_auto_sun = bpy.data.objects.new('AutoSun', light_auto_sun)
scene.collection.objects.link(ob_auto_sun)
ob_auto_sun.rotation_euler = (0.872665, 0.174533, 0.523599)
bpy.context.view_layer.update()
